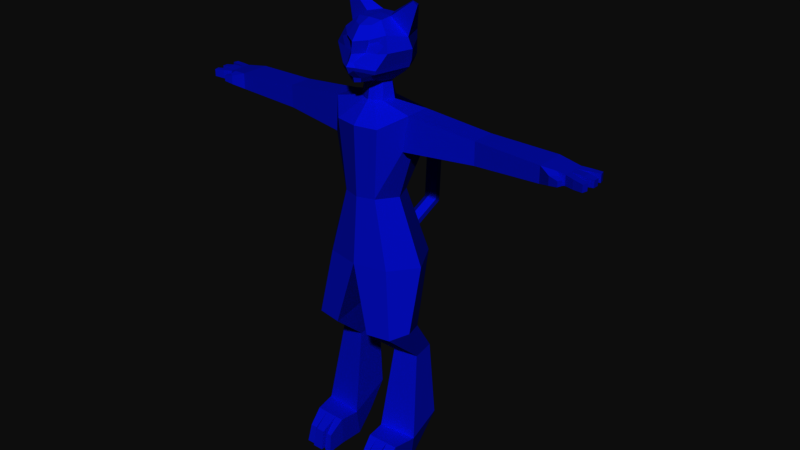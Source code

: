# Source: crystal.mat.bones.blend  (saved by Blender 2.79.0; exported with 4.5.12 LTS)
import bpy
from mathutils import Matrix  # noqa: F401  (used for matrix-valued properties, if any)

bpy.ops.wm.read_factory_settings(use_empty=True)
scene = bpy.context.scene
scene.name = 'Scene'

# ---- collections
col_collection_1 = bpy.data.collections.new('Collection 1'); scene.collection.children.link(col_collection_1)

# ---- materials (node trees are filled in below, after node groups)
mat_glass = bpy.data.materials.new('glass')
mat_glass.alpha_threshold = 0.0
mat_glass.use_transparent_shadow = False
mat_glass.diffuse_color = (0.01291, 0.05053, 0.8, 1.0)
mat_glass.roughness = 0.5
mat_glass.specular_intensity = 1.0

# ---- material node trees

# ---- world
world_world = bpy.data.worlds.new('World'); scene.world = world_world
world_world.color = (0.05088, 0.05088, 0.05088)
world_world.use_sun_shadow = False
world_world.sun_shadow_jitter_overblur = 0.0
world_world.cycles.sampling_method = 'MANUAL'

# ---- meshes
me_cube_002 = bpy.data.meshes.new('Cube.002')
me_cube_002.from_pydata([(0.4779, 0.176, 4.252), (0.4836, 0.1569, 3.868), (0.4806, -0.1198, 4.252), (0.4519, -0.1748, 3.868), (1.248, 0.2376, 4.158), (1.248, 0.2379, 3.894), (1.248, -0.03419, 4.157), (1.248, -0.03395, 3.893), (2.011, 0.3001, 4.122), (2.011, 0.3002, 3.932), (2.011, -0.04165, 4.121), (2.011, -0.04147, 3.931), (2.268, 0.2711, 4.087), (2.268, 0.2712, 3.971), (2.268, -0.00152, 4.086), (2.268, -0.001413, 3.971), (2.191, -0.01341, 3.951), (2.184, -0.01459, 4.105), (2.15, -0.1054, 4.078), (2.15, -0.1053, 3.975), (2.219, -0.05203, 3.975), (2.215, -0.05493, 4.08), (2.268, 0.08769, 3.971), (2.268, 0.08829, 4.086), (2.268, 0.1813, 4.086), (2.268, 0.1807, 3.971), (2.37, -0.03455, 4.08), (2.37, -0.03446, 3.977), (2.392, 0.04157, 3.978), (2.392, 0.04208, 4.08), (2.412, 0.09066, 3.975), (2.412, 0.09123, 4.083), (2.412, 0.1783, 4.083), (2.412, 0.1778, 3.975), (2.388, 0.3006, 4.078), (2.388, 0.3007, 3.98), (2.402, 0.2258, 4.078), (2.402, 0.2253, 3.98), (2.257, -0.1205, 4.058), (2.257, -0.1205, 3.995), (2.275, -0.07083, 3.996), (2.274, -0.0735, 4.059), (2.488, -0.05887, 4.072), (2.488, -0.05879, 3.986), (2.506, 0.005046, 3.986), (2.506, 0.005474, 4.072), (2.52, 0.09559, 3.988), (2.52, 0.09601, 4.069), (2.523, 0.1609, 4.069), (2.522, 0.1605, 3.989), (2.49, 0.3067, 4.076), (2.49, 0.3068, 3.982), (2.504, 0.2465, 4.076), (2.504, 0.2461, 3.982), (0.2639, 0.117, 3.311), (0.1989, -0.3276, 3.311), (0.2615, 0.2355, 4.117), (0.2624, -0.3563, 4.117), (0.06469, -0.1656, 4.337), (0.104, 0.132, 4.337), (0.05118, -0.1238, 4.533), (0.08055, 0.08899, 4.533), (0.06189, -0.3569, 4.578), (0.1672, 0.1769, 4.581), (0.1044, -0.2291, 5.145), (0.07386, 0.1493, 5.195), (0.4173, 0.3188, 2.534), (0.3865, -0.3748, 2.534), (0.5798, -0.0735, 1.8), (0.5031, -0.4673, 1.75), (0.2153, -0.01846, 1.82), (0.2153, -0.5053, 1.737), (0.5019, 0.2544, 1.357), (0.5462, -0.03606, 1.357), (0.2931, 0.2953, 1.357), (0.2489, -0.07631, 1.357), (0.6479, 0.175, 0.5349), (0.6464, -0.2049, 0.3582), (0.1898, 0.2278, 0.5667), (0.189, -0.2511, 0.3583), (0.5798, 0.02996, 0.2214), (0.5798, -0.1734, 0.006165), (0.2153, 0.02996, 0.2214), (0.2153, -0.1734, 0.006165), (0.5941, -0.4678, 0.3575), (0.2177, -0.4789, 0.3627), (0.09466, -0.3177, 4.879), (0.2277, 0.3255, 4.903), (0.1429, -0.3238, 5.022), (0.2625, 0.2845, 5.019), (0.07855, -0.4493, 4.753), (0.2346, 0.3142, 4.753), (0.1426, -0.1196, 4.337), (0.1231, -0.08679, 4.533), (0.1454, -0.2628, 4.603), (0.1435, -0.1362, 5.181), (0.3291, -0.2603, 4.903), (0.2662, -0.2052, 5.063), (0.2201, -0.3138, 4.715), (0.07111, -0.3641, 4.624), (0.2053, 0.2295, 4.623), (0.164, -0.3282, 4.652), (0.206, -0.3116, 4.673), (0.05079, -0.4583, 4.72), (0.2199, 0.2752, 4.674), (0.192, 0.015, 4.337), (0.1602, 0.01035, 4.533), (0.2737, 0.0002276, 4.616), (0.1566, -0.005718, 5.195), (0.4178, 0.02123, 4.903), (0.3677, 0.01306, 5.019), (0.4028, 0.02602, 4.788), (0.3294, 0.01144, 4.659), (0.3737, 0.02085, 4.71), (0.3771, 0.07026, 5.379), (0.4134, 0.1152, 5.338), (0.4026, 0.04253, 5.379), (0.4521, 0.04832, 5.338), (0.03691, -0.4374, 4.796), (0.1258, -0.3079, 4.975), (0.2095, -0.2856, 4.881), (0.1958, -0.2477, 4.998), (0.2723, -0.2459, 4.967), (0.6209, -0.06699, 2.534), (0.4678, -0.008521, 3.868), (0.3564, -0.106, 3.311), (0.6088, -0.2447, 1.778), (0.6464, -0.2049, 0.3582), (0.5798, -0.1734, 0.006165), (0.5963, -0.4533, 0.007896), (0.2308, -0.4541, 0.007901), (0.3249, -0.4013, 0.0079), (0.324, -0.4758, 0.3613), (0.4661, -0.4716, 0.3593), (0.4569, -0.4536, 0.007898), (0.3249, -0.4539, 0.0079), (0.324, -0.4758, 0.3613), (0.246, -0.6471, 0.2159), (0.2261, -0.6876, 0.007901), (0.312, -0.6873, 0.007899), (0.3084, -0.6447, 0.2148), (0.3373, -0.7163, 0.0079), (0.3416, -0.6728, 0.2407), (0.4457, -0.6697, 0.2393), (0.4694, -0.716, 0.007898), (0.5683, -0.6392, 0.2172), (0.5837, -0.689, 0.007896), (0.4825, -0.6417, 0.2183), (0.4795, -0.6892, 0.007898), (0.0918, 0.3991, 2.631), (0.09298, 0.4188, 2.569), (0.5683, -0.6392, 0.2172), (0.5837, -0.689, 0.007896), (0.4825, -0.6417, 0.2183), (0.4795, -0.6892, 0.007898), (0.08192, 0.3991, 2.631), (0.0831, 0.4188, 2.569), (0.07989, 0.8709, 2.837), (0.08495, 0.9234, 2.799), (0.07989, 0.8971, 3.334), (0.08495, 0.9496, 3.296), (0.07989, 1.243, 3.565), (0.08495, 1.284, 3.515), (0.05404, 1.325, 3.595), (0.0561, 1.342, 3.575), (-0.4779, 0.176, 4.252), (-0.4836, 0.1569, 3.868), (-0.4806, -0.1198, 4.252), (-0.4519, -0.1748, 3.868), (-1.248, 0.2376, 4.158), (-1.248, 0.2379, 3.894), (-1.248, -0.03419, 4.157), (-1.248, -0.03395, 3.893), (-2.011, 0.3001, 4.122), (-2.011, 0.3002, 3.932), (-2.011, -0.04165, 4.121), (-2.011, -0.04147, 3.931), (-2.268, 0.2711, 4.087), (-2.268, 0.2712, 3.971), (-2.268, -0.00152, 4.086), (-2.268, -0.001413, 3.971), (-2.191, -0.01341, 3.951), (-2.184, -0.01459, 4.105), (-2.15, -0.1054, 4.078), (-2.15, -0.1053, 3.975), (-2.219, -0.05203, 3.975), (-2.215, -0.05493, 4.08), (-2.268, 0.08769, 3.971), (-2.268, 0.08829, 4.086), (-2.268, 0.1813, 4.086), (-2.268, 0.1807, 3.971), (-2.37, -0.03455, 4.08), (-2.37, -0.03446, 3.977), (-2.392, 0.04157, 3.978), (-2.392, 0.04208, 4.08), (-2.412, 0.09066, 3.975), (-2.412, 0.09123, 4.083), (-2.412, 0.1783, 4.083), (-2.412, 0.1778, 3.975), (-2.388, 0.3006, 4.078), (-2.388, 0.3007, 3.98), (-2.402, 0.2258, 4.078), (-2.402, 0.2253, 3.98), (-2.257, -0.1205, 4.058), (-2.257, -0.1205, 3.995), (-2.275, -0.07083, 3.996), (-2.274, -0.0735, 4.059), (-2.488, -0.05887, 4.072), (-2.488, -0.05879, 3.986), (-2.506, 0.005046, 3.986), (-2.506, 0.005474, 4.072), (-2.52, 0.09559, 3.988), (-2.52, 0.09601, 4.069), (-2.523, 0.1609, 4.069), (-2.522, 0.1605, 3.989), (-2.49, 0.3067, 4.076), (-2.49, 0.3068, 3.982), (-2.504, 0.2465, 4.076), (-2.504, 0.2461, 3.982), (-0.2639, 0.117, 3.311), (-0.1989, -0.3276, 3.311), (-1.96e-07, -0.1876, 4.337), (-1.976e-07, 0.198, 4.337), (-0.2615, 0.2355, 4.117), (-0.2624, -0.3563, 4.117), (-0.06469, -0.1656, 4.337), (-0.104, 0.132, 4.337), (-1.927e-07, 0.209, 3.311), (-1.903e-07, -0.3911, 3.311), (-1.97e-07, 0.3154, 4.117), (-1.941e-07, -0.4101, 4.117), (-1.971e-07, -0.1464, 4.533), (-1.983e-07, 0.1353, 4.533), (-0.05118, -0.1238, 4.533), (-0.08055, 0.08899, 4.533), (-1.964e-07, -0.3913, 4.572), (-1.988e-07, 0.2158, 4.581), (-0.06189, -0.3569, 4.578), (-0.1672, 0.1769, 4.581), (-1.994e-07, -0.2984, 5.14), (-2.015e-07, 0.1493, 5.195), (-0.1044, -0.2291, 5.145), (-0.07386, 0.1493, 5.195), (-0.4173, 0.3188, 2.534), (-0.3865, -0.3748, 2.534), (-1.9e-07, 0.4623, 2.534), (-1.864e-07, -0.456, 2.535), (-0.5798, -0.0735, 1.8), (-0.5031, -0.4673, 1.75), (-0.2153, -0.01846, 1.82), (-0.2153, -0.5053, 1.737), (-0.5019, 0.2544, 1.357), (-0.5462, -0.03606, 1.357), (-0.2931, 0.2953, 1.357), (-0.2489, -0.07631, 1.357), (-0.6479, 0.175, 0.5349), (-0.6464, -0.2049, 0.3582), (-0.1898, 0.2278, 0.5667), (-0.189, -0.2511, 0.3583), (-0.5798, 0.02996, 0.2214), (-0.5798, -0.1734, 0.006165), (-0.2153, 0.02996, 0.2214), (-0.2153, -0.1734, 0.006165), (-0.5941, -0.4678, 0.3575), (-0.2177, -0.4789, 0.3627), (-0.09467, -0.3177, 4.879), (-2.009e-07, 0.3644, 4.903), (-0.2277, 0.3255, 4.903), (-1.977e-07, -0.4281, 4.877), (-2.015e-07, 0.3234, 5.063), (-0.1429, -0.3238, 5.022), (-0.2625, 0.2845, 5.019), (-1.983e-07, -0.4125, 5.001), (-0.07855, -0.4493, 4.753), (-0.2346, 0.3142, 4.753), (-1.968e-07, -0.5062, 4.763), (-2.002e-07, 0.3531, 4.753), (-2.003e-07, -0.1542, 5.195), (-0.1426, -0.1196, 4.337), (-0.1231, -0.08679, 4.533), (-0.1454, -0.2628, 4.603), (-0.1436, -0.1362, 5.181), (-0.3291, -0.2603, 4.903), (-0.2662, -0.2052, 5.063), (-0.2201, -0.3138, 4.715), (-0.07111, -0.3641, 4.624), (-0.2053, 0.2295, 4.623), (-1.966e-07, -0.4048, 4.63), (-1.992e-07, 0.2554, 4.623), (-0.164, -0.3282, 4.652), (-1.995e-07, 0.2905, 4.674), (-0.206, -0.3116, 4.673), (-0.05079, -0.4583, 4.72), (-0.2199, 0.2752, 4.674), (-1.966e-07, -0.4714, 4.685), (-2.01e-07, 0.03131, 5.195), (-0.192, 0.015, 4.337), (-0.1602, 0.01035, 4.533), (-0.2737, 0.0002276, 4.616), (-0.1566, -0.005718, 5.195), (-0.4178, 0.02123, 4.903), (-0.3677, 0.01306, 5.019), (-0.4028, 0.02602, 4.788), (-0.3294, 0.01144, 4.659), (-0.3737, 0.02085, 4.71), (-0.3771, 0.07026, 5.379), (-0.4134, 0.1152, 5.338), (-0.4026, 0.04253, 5.379), (-0.4521, 0.04832, 5.338), (-0.03691, -0.4374, 4.796), (-1.972e-07, -0.4669, 4.808), (-0.1259, -0.3079, 4.975), (-0.2095, -0.2856, 4.881), (-0.1958, -0.2477, 4.998), (-0.2723, -0.2459, 4.967), (-0.6209, -0.06699, 2.534), (-0.4678, -0.008521, 3.868), (-0.3564, -0.106, 3.311), (-0.6088, -0.2447, 1.778), (-0.6464, -0.2049, 0.3582), (-0.5798, -0.1734, 0.006165), (-0.5963, -0.4533, 0.007896), (-0.2308, -0.4541, 0.007901), (-0.3249, -0.4013, 0.0079), (-0.324, -0.4758, 0.3613), (-0.4661, -0.4716, 0.3593), (-0.4569, -0.4536, 0.007898), (-0.3249, -0.4539, 0.0079), (-0.324, -0.4758, 0.3613), (-0.246, -0.6471, 0.2159), (-0.2261, -0.6876, 0.007901), (-0.312, -0.6873, 0.007899), (-0.3084, -0.6447, 0.2148), (-0.3373, -0.7163, 0.0079), (-0.3416, -0.6728, 0.2407), (-0.4457, -0.6697, 0.2393), (-0.4694, -0.716, 0.007898), (-0.5683, -0.6392, 0.2172), (-0.5837, -0.689, 0.007896), (-0.4825, -0.6417, 0.2183), (-0.4795, -0.6892, 0.007898), (-1.905e-07, 0.4133, 2.684), (-0.0918, 0.3991, 2.631), (-0.09298, 0.4188, 2.569), (-1.9e-07, 0.4623, 2.534), (-0.5683, -0.6392, 0.2172), (-0.5837, -0.689, 0.007896), (-0.4825, -0.6417, 0.2183), (-0.4795, -0.6892, 0.007898), (-1.905e-07, 0.4133, 2.684), (-0.08192, 0.3991, 2.631), (-0.0831, 0.4188, 2.569), (-1.933e-07, 0.9837, 2.794), (-1.932e-07, 0.8554, 2.885), (-0.07989, 0.8709, 2.837), (-0.08495, 0.9234, 2.799), (-1.958e-07, 1.01, 3.291), (-1.957e-07, 0.8816, 3.382), (-0.07989, 0.8971, 3.334), (-0.08495, 0.9496, 3.296), (-1.981e-07, 1.341, 3.494), (-1.982e-07, 1.24, 3.615), (-0.07989, 1.243, 3.565), (-0.08495, 1.284, 3.515), (-1.985e-07, 1.366, 3.568), (-1.986e-07, 1.323, 3.616), (-0.05405, 1.325, 3.595), (-0.0561, 1.342, 3.575)], [], [(7, 5, 9, 11), (0, 2, 6, 4), (3, 1, 5, 7), (4, 6, 10, 8), (8, 10, 17, 14, 23, 24, 12), (11, 9, 13, 25, 22, 15, 16), (12, 24, 36, 34), (6, 7, 11, 10), (17, 10, 18, 21), (2, 3, 7, 6), (9, 8, 12, 13), (5, 4, 8, 9), (1, 0, 4, 5), (21, 18, 38, 41), (17, 16, 15, 14), (16, 17, 21, 20), (10, 11, 19, 18), (11, 16, 20, 19), (28, 29, 45, 44), (23, 14, 26, 29), (24, 23, 31, 32), (14, 15, 27, 26), (15, 22, 28, 27), (22, 23, 29, 28), (35, 34, 50, 51), (23, 22, 30, 31), (22, 25, 33, 30), (25, 24, 32, 33), (32, 31, 47, 48), (25, 13, 35, 37), (13, 12, 34, 35), (24, 25, 37, 36), (38, 39, 40, 41), (20, 21, 41, 40), (18, 19, 39, 38), (19, 20, 40, 39), (44, 45, 42, 43), (49, 48, 47, 46), (50, 52, 53, 51), (31, 30, 46, 47), (34, 36, 52, 50), (29, 26, 42, 45), (33, 32, 48, 49), (37, 35, 51, 53), (27, 28, 44, 43), (30, 33, 49, 46), (36, 37, 53, 52), (26, 27, 43, 42), (105, 59, 61, 106), (61, 232, 236, 63), (56, 229, 222, 59), (230, 57, 58, 221), (59, 222, 232, 61), (56, 54, 227, 229), (55, 57, 230, 228), (0, 56, 59, 105), (55, 228, 246, 67), (221, 58, 60, 231), (89, 269, 240, 65), (106, 61, 63, 107), (231, 60, 62, 235), (95, 277, 239, 64), (108, 110, 117, 116), (272, 88, 64, 239), (57, 55, 3, 2), (54, 56, 0, 1), (227, 54, 66, 245, 150, 149, 341), (67, 246, 71, 69), (246, 245, 70, 71), (245, 66, 68, 70), (75, 74, 78, 79), (71, 70, 74, 75), (70, 68, 72, 74), (69, 71, 75, 73), (77, 79, 85, 132, 133, 84), (74, 72, 76, 78), (73, 75, 79, 77), (80, 81, 83, 82), (76, 77, 81, 80), (79, 78, 82, 83), (78, 76, 80, 82), (81, 77, 84, 129), (79, 83, 130, 85), (83, 81, 129, 134, 131, 130), (275, 90, 118, 310), (111, 91, 87, 109), (91, 276, 266, 87), (268, 86, 119, 88, 272), (109, 87, 89, 110), (87, 266, 269, 89), (104, 290, 276, 91), (113, 104, 91, 111), (294, 103, 90, 275), (103, 102, 98, 90), (86, 120, 122, 121, 119), (90, 98, 96, 120, 86, 118), (72, 73, 77, 76), (66, 123, 126, 68), (68, 126, 69, 73, 72), (54, 125, 123, 66), (88, 97, 95, 64), (108, 295, 277, 95), (60, 93, 94, 62), (57, 2, 92, 58), (58, 92, 93, 60), (62, 94, 101, 99), (235, 62, 99, 287), (107, 63, 100, 112), (63, 236, 288, 100), (99, 101, 102, 103), (287, 99, 103, 294), (112, 100, 104, 113), (100, 288, 290, 104), (101, 112, 113, 102), (94, 107, 112, 101), (65, 240, 295, 108), (102, 113, 111, 98), (96, 109, 110, 97), (98, 111, 109, 96), (55, 125, 124, 3), (97, 110, 108, 95), (93, 106, 107, 94), (2, 0, 105, 92), (92, 105, 106, 93), (117, 115, 114, 116), (110, 89, 115, 117), (65, 108, 116, 114), (89, 65, 114, 115), (310, 118, 86, 268), (119, 121, 122, 120, 96, 97, 88), (124, 125, 54, 1), (123, 125, 55, 67), (126, 123, 67, 69), (130, 131, 135), (130, 135, 139, 138), (132, 131, 141, 142), (134, 129, 146, 148), (132, 85, 136), (131, 132, 136, 135), (137, 138, 139, 140), (136, 85, 137, 140), (135, 136, 140, 139), (85, 130, 138, 137), (142, 141, 144, 143), (134, 133, 143, 144), (133, 132, 142, 143), (131, 134, 144, 141), (149, 150, 156, 155), (84, 133, 147, 145), (129, 84, 145, 146), (133, 134, 148, 147), (156, 344, 352, 158), (145, 147, 153, 151), (148, 146, 152, 154), (150, 245, 344, 156), (146, 145, 151, 152), (341, 149, 155, 349), (147, 148, 154, 153), (153, 154, 152, 151), (157, 158, 160, 159), (349, 155, 157, 353), (155, 156, 158, 157), (160, 356, 360, 162), (158, 352, 356, 160), (353, 157, 159, 357), (161, 162, 164, 163), (357, 159, 161, 361), (159, 160, 162, 161), (365, 163, 164, 364), (162, 360, 364, 164), (361, 161, 163, 365), (172, 176, 174, 170), (165, 169, 171, 167), (168, 172, 170, 166), (169, 173, 175, 171), (173, 177, 189, 188, 179, 182, 175), (176, 181, 180, 187, 190, 178, 174), (177, 199, 201, 189), (171, 175, 176, 172), (182, 186, 183, 175), (167, 171, 172, 168), (174, 178, 177, 173), (170, 174, 173, 169), (166, 170, 169, 165), (186, 206, 203, 183), (182, 179, 180, 181), (181, 185, 186, 182), (175, 183, 184, 176), (176, 184, 185, 181), (193, 209, 210, 194), (188, 194, 191, 179), (189, 197, 196, 188), (179, 191, 192, 180), (180, 192, 193, 187), (187, 193, 194, 188), (200, 216, 215, 199), (188, 196, 195, 187), (187, 195, 198, 190), (190, 198, 197, 189), (197, 213, 212, 196), (190, 202, 200, 178), (178, 200, 199, 177), (189, 201, 202, 190), (203, 206, 205, 204), (185, 205, 206, 186), (183, 203, 204, 184), (184, 204, 205, 185), (209, 208, 207, 210), (214, 211, 212, 213), (215, 216, 218, 217), (196, 212, 211, 195), (199, 215, 217, 201), (194, 210, 207, 191), (198, 214, 213, 197), (202, 218, 216, 200), (192, 208, 209, 193), (195, 211, 214, 198), (201, 217, 218, 202), (191, 207, 208, 192), (296, 297, 234, 226), (234, 238, 236, 232), (223, 226, 222, 229), (230, 221, 225, 224), (226, 234, 232, 222), (223, 229, 227, 219), (220, 228, 230, 224), (165, 296, 226, 223), (220, 244, 246, 228), (221, 231, 233, 225), (271, 242, 240, 269), (297, 298, 238, 234), (231, 235, 237, 233), (281, 241, 239, 277), (299, 307, 308, 301), (272, 239, 241, 270), (224, 167, 168, 220), (219, 166, 165, 223), (227, 341, 342, 343, 245, 243, 219), (244, 248, 250, 246), (246, 250, 249, 245), (245, 249, 247, 243), (254, 258, 257, 253), (250, 254, 253, 249), (249, 253, 251, 247), (248, 252, 254, 250), (256, 263, 325, 324, 264, 258), (253, 257, 255, 251), (252, 256, 258, 254), (259, 261, 262, 260), (255, 259, 260, 256), (258, 262, 261, 257), (257, 261, 259, 255), (260, 321, 263, 256), (258, 264, 322, 262), (262, 322, 323, 326, 321, 260), (275, 310, 309, 273), (302, 300, 267, 274), (274, 267, 266, 276), (268, 272, 270, 311, 265), (300, 301, 271, 267), (267, 271, 269, 266), (293, 274, 276, 290), (304, 302, 274, 293), (294, 275, 273, 292), (292, 273, 284, 291), (265, 311, 313, 314, 312), (273, 309, 265, 312, 282, 284), (251, 255, 256, 252), (243, 247, 318, 315), (247, 251, 252, 248, 318), (219, 243, 315, 317), (270, 241, 281, 283), (299, 281, 277, 295), (233, 237, 280, 279), (224, 225, 278, 167), (225, 233, 279, 278), (237, 285, 289, 280), (235, 287, 285, 237), (298, 303, 286, 238), (238, 286, 288, 236), (285, 292, 291, 289), (287, 294, 292, 285), (303, 304, 293, 286), (286, 293, 290, 288), (289, 291, 304, 303), (280, 289, 303, 298), (242, 299, 295, 240), (291, 284, 302, 304), (282, 283, 301, 300), (284, 282, 300, 302), (220, 168, 316, 317), (283, 281, 299, 301), (279, 280, 298, 297), (167, 278, 296, 165), (278, 279, 297, 296), (308, 307, 305, 306), (301, 308, 306, 271), (242, 305, 307, 299), (271, 306, 305, 242), (310, 268, 265, 309), (311, 270, 283, 282, 312, 314, 313), (316, 166, 219, 317), (315, 244, 220, 317), (318, 248, 244, 315), (322, 327, 323), (322, 330, 331, 327), (324, 334, 333, 323), (326, 340, 338, 321), (324, 328, 264), (323, 327, 328, 324), (329, 332, 331, 330), (328, 332, 329, 264), (327, 331, 332, 328), (264, 329, 330, 322), (334, 335, 336, 333), (326, 336, 335, 325), (325, 335, 334, 324), (323, 333, 336, 326), (342, 350, 351, 343), (263, 337, 339, 325), (321, 338, 337, 263), (325, 339, 340, 326), (351, 355, 352, 344), (337, 345, 347, 339), (340, 348, 346, 338), (343, 351, 344, 245), (338, 346, 345, 337), (341, 349, 350, 342), (339, 347, 348, 340), (347, 345, 346, 348), (354, 358, 359, 355), (349, 353, 354, 350), (350, 354, 355, 351), (359, 363, 360, 356), (355, 359, 356, 352), (353, 357, 358, 354), (362, 366, 367, 363), (357, 361, 362, 358), (358, 362, 363, 359), (365, 364, 367, 366), (363, 367, 364, 360), (361, 365, 366, 362)])
me_cube_002.polygons.foreach_set('use_smooth', [True] * 342)
_k = set([(0, 1), (0, 2), (0, 4), (0, 56), (0, 105), (1, 5), (1, 54), (2, 3), (2, 6), (2, 57), (2, 92), (3, 7), (3, 55), (4, 5), (4, 6), (4, 8), (5, 7), (5, 9), (6, 7), (6, 10), (7, 11), (8, 9), (8, 10), (8, 12), (9, 11), (9, 13), (10, 11), (10, 17), (10, 18), (11, 16), (11, 19), (12, 13), (12, 24), (12, 34), (13, 25), (13, 35), (14, 15), (14, 17), (14, 23), (14, 26), (15, 16), (15, 22), (15, 27), (16, 17), (16, 20), (17, 21), (18, 19), (18, 21), (18, 38), (19, 20), (19, 39), (20, 21), (20, 40), (21, 41), (22, 23), (22, 25), (22, 28), (22, 30), (23, 24), (23, 29), (23, 31), (24, 25), (24, 32), (24, 36), (25, 33), (25, 37), (26, 27), (26, 29), (26, 42), (27, 28), (27, 43), (28, 29), (28, 44), (29, 45), (30, 31), (30, 33), (30, 46), (31, 32), (31, 47), (32, 33), (32, 48), (33, 49), (34, 35), (34, 36), (34, 50), (35, 37), (35, 51), (36, 37), (36, 52), (37, 53), (38, 39), (38, 41), (39, 40), (40, 41), (42, 43), (42, 45), (43, 44), (44, 45), (46, 47), (46, 49), (47, 48), (48, 49), (50, 51), (50, 52), (51, 53), (52, 53), (54, 56), (54, 66), (54, 125), (54, 227), (55, 57), (55, 67), (55, 125), (55, 228), (56, 59), (56, 229), (57, 58), (57, 230), (58, 60), (58, 92), (58, 221), (59, 61), (59, 105), (59, 222), (60, 62), (60, 93), (60, 231), (61, 63), (61, 106), (61, 232), (62, 94), (62, 99), (62, 235), (63, 100), (63, 107), (63, 236), (64, 88), (64, 95), (64, 239), (65, 89), (65, 108), (65, 114), (65, 240), (66, 68), (66, 123), (66, 245), (67, 69), (67, 123), (67, 246), (68, 70), (68, 72), (68, 126), (69, 71), (69, 73), (69, 126), (70, 71), (70, 74), (70, 245), (71, 75), (71, 246), (72, 73), (72, 74), (72, 76), (73, 75), (73, 77), (74, 75), (74, 78), (75, 79), (76, 77), (76, 78), (76, 80), (77, 79), (77, 81), (77, 84), (78, 79), (78, 82), (79, 83), (79, 85), (80, 81), (80, 82), (81, 83), (81, 129), (82, 83), (83, 130), (84, 129), (84, 133), (84, 145), (85, 130), (85, 136), (85, 137), (86, 118), (86, 119), (86, 120), (86, 268), (87, 89), (87, 91), (87, 109), (87, 266), (88, 97), (88, 119), (88, 272), (89, 110), (89, 115), (89, 269), (90, 98), (90, 103), (90, 118), (90, 275), (91, 104), (91, 111), (91, 276), (92, 93), (92, 105), (93, 94), (93, 106), (94, 101), (94, 107), (95, 97), (95, 108), (95, 277), (96, 97), (96, 98), (96, 109), (96, 120), (97, 110), (98, 102), (98, 111), (99, 101), (99, 103), (99, 287), (100, 104), (100, 112), (100, 288), (101, 102), (101, 112), (102, 103), (102, 113), (103, 294), (104, 113), (104, 290), (105, 106), (106, 107), (107, 112), (108, 110), (108, 116), (108, 295), (109, 110), (109, 111), (110, 117), (111, 113), (112, 113), (114, 115), (114, 116), (115, 117), (116, 117), (118, 310), (119, 121), (120, 122), (121, 122), (123, 125), (123, 126), (124, 125), (129, 146), (130, 138), (131, 132), (131, 135), (131, 141), (132, 133), (132, 136), (132, 142), (133, 134), (133, 143), (133, 147), (134, 144), (134, 148), (135, 136), (135, 139), (136, 140), (137, 138), (137, 140), (138, 139), (139, 140), (141, 142), (141, 144), (142, 143), (143, 144), (145, 146), (145, 147), (146, 148), (147, 148), (149, 150), (149, 155), (149, 341), (150, 156), (150, 245), (151, 152), (151, 153), (152, 154), (153, 154), (155, 156), (155, 157), (155, 349), (156, 158), (156, 344), (157, 158), (157, 159), (157, 353), (158, 160), (158, 352), (159, 160), (159, 161), (159, 357), (160, 162), (160, 356), (161, 162), (161, 163), (161, 361), (162, 164), (162, 360), (163, 164), (163, 365), (164, 364), (165, 166), (165, 167), (165, 169), (165, 223), (165, 296), (166, 170), (166, 219), (167, 168), (167, 171), (167, 224), (167, 278), (168, 172), (168, 220), (169, 170), (169, 171), (169, 173), (170, 172), (170, 174), (171, 172), (171, 175), (172, 176), (173, 174), (173, 175), (173, 177), (174, 176), (174, 178), (175, 176), (175, 182), (175, 183), (176, 181), (176, 184), (177, 178), (177, 189), (177, 199), (178, 190), (178, 200), (179, 180), (179, 182), (179, 188), (179, 191), (180, 181), (180, 187), (180, 192), (181, 182), (181, 185), (182, 186), (183, 184), (183, 186), (183, 203), (184, 185), (184, 204), (185, 186), (185, 205), (186, 206), (187, 188), (187, 190), (187, 193), (187, 195), (188, 189), (188, 194), (188, 196), (189, 190), (189, 197), (189, 201), (190, 198), (190, 202), (191, 192), (191, 194), (191, 207), (192, 193), (192, 208), (193, 194), (193, 209), (194, 210), (195, 196), (195, 198), (195, 211), (196, 197), (196, 212), (197, 198), (197, 213), (198, 214), (199, 200), (199, 201), (199, 215), (200, 202), (200, 216), (201, 202), (201, 217), (202, 218), (203, 204), (203, 206), (204, 205), (205, 206), (207, 208), (207, 210), (208, 209), (209, 210), (211, 212), (211, 214), (212, 213), (213, 214), (215, 216), (215, 217), (216, 218), (217, 218), (219, 223), (219, 227), (219, 243), (219, 317), (220, 224), (220, 228), (220, 244), (220, 317), (221, 225), (221, 230), (221, 231), (222, 226), (222, 229), (222, 232), (223, 226), (223, 229), (224, 225), (224, 230), (225, 233), (225, 278), (226, 234), (226, 296), (227, 229), (227, 341), (228, 230), (228, 246), (231, 233), (231, 235), (232, 234), (232, 236), (233, 237), (233, 279), (234, 238), (234, 297), (235, 237), (235, 287), (236, 238), (236, 288), (237, 280), (237, 285), (238, 286), (238, 298), (239, 241), (239, 272), (239, 277), (240, 242), (240, 269), (241, 270), (241, 281), (242, 271), (242, 299), (242, 305), (243, 245), (243, 247), (243, 315), (244, 246), (244, 248), (244, 315), (245, 246), (245, 249), (245, 343), (246, 250), (247, 249), (247, 251), (247, 318), (248, 250), (248, 252), (248, 318), (249, 250), (249, 253), (250, 254), (251, 252), (251, 253), (251, 255), (252, 254), (252, 256), (253, 254), (253, 257), (254, 258), (255, 256), (255, 257), (255, 259), (256, 258), (256, 260), (256, 263), (257, 258), (257, 261), (258, 262), (258, 264), (259, 260), (259, 261), (260, 262), (260, 321), (261, 262), (262, 322), (263, 321), (263, 325), (263, 337), (264, 322), (264, 328), (264, 329), (265, 268), (265, 309), (265, 311), (265, 312), (266, 267), (266, 269), (266, 276), (267, 271), (267, 274), (267, 300), (268, 272), (268, 310), (269, 271), (270, 272), (270, 283), (270, 311), (271, 301), (271, 306), (273, 275), (273, 284), (273, 292), (273, 309), (274, 276), (274, 293), (274, 302), (275, 294), (275, 310), (276, 290), (277, 281), (277, 295), (278, 279), (278, 296), (279, 280), (279, 297), (280, 289), (280, 298), (281, 283), (281, 299), (282, 283), (282, 284), (282, 300), (282, 312), (283, 301), (284, 291), (284, 302), (285, 287), (285, 289), (285, 292), (286, 288), (286, 293), (286, 303), (287, 294), (288, 290), (289, 291), (289, 303), (290, 293), (291, 292), (291, 304), (292, 294), (293, 304), (295, 299), (296, 297), (297, 298), (298, 303), (299, 301), (299, 307), (300, 301), (300, 302), (301, 308), (302, 304), (303, 304), (305, 306), (305, 307), (306, 308), (307, 308), (309, 310), (311, 313), (312, 314), (313, 314), (315, 317), (315, 318), (316, 317), (321, 338), (322, 330), (323, 324), (323, 327), (323, 333), (324, 325), (324, 328), (324, 334), (325, 326), (325, 335), (325, 339), (326, 336), (326, 340), (327, 328), (327, 331), (328, 332), (329, 330), (329, 332), (330, 331), (331, 332), (333, 334), (333, 336), (334, 335), (335, 336), (337, 338), (337, 339), (338, 340), (339, 340), (341, 342), (342, 343), (342, 350), (343, 351), (344, 351), (344, 352), (345, 346), (345, 347), (346, 348), (347, 348), (349, 350), (349, 353), (350, 351), (350, 354), (351, 355), (352, 355), (352, 356), (353, 354), (353, 357), (354, 355), (354, 358), (355, 359), (356, 359), (356, 360), (357, 358), (357, 361), (358, 359), (358, 362), (359, 363), (360, 363), (360, 364), (361, 362), (361, 365), (362, 363), (362, 366), (363, 367), (364, 365), (364, 367), (365, 366), (366, 367)])
me_cube_002.attributes.new('sharp_edge', 'BOOLEAN', 'EDGE').data.foreach_set('value', [ (min(e.vertices), max(e.vertices)) in _k for e in me_cube_002.edges])
me_cube_002.materials.append(mat_glass)
me_cube_002.use_remesh_preserve_volume = False
me_cube_002.use_remesh_preserve_attributes = False
me_cube_002.use_mirror_vertex_groups = False
me_cube_002.update()
me_cube_002.normals_split_custom_set([tuple(v) for v in zip(*[iter([0.04943, 0.0009299, -0.9988, 0.04943, 0.0009299, -0.9988, 0.04943, 0.0009299, -0.9988, 0.04943, 0.0009299, -0.9988, 0.1218, 0.0001264, 0.9926, 0.1218, 0.0001264, 0.9926, 0.1218, 0.0001264, 0.9926, 0.1218, 0.0001264, 0.9926, 0.03237, -0.001279, -0.9995, 0.03237, -0.001279, -0.9995, 0.03237, -0.001279, -0.9995, 0.03237, -0.001279, -0.9995, 0.0471, -0.0009293, 0.9989, 0.0471, -0.0009293, 0.9989, 0.0471, -0.0009293, 0.9989, 0.0471, -0.0009293, 0.9989, 0.1333, 0.01069, 0.991, 0.1333, 0.01069, 0.991, 0.1333, 0.01069, 0.991, 0.1333, 0.01069, 0.991, 0.1333, 0.01069, 0.991, 0.1333, 0.01069, 0.991, 0.1333, 0.01069, 0.991, 0.1512, 0.01409, -0.9884, 0.1512, 0.01409, -0.9884, 0.1512, 0.01409, -0.9884, 0.1512, 0.01409, -0.9884, 0.1512, 0.01409, -0.9884, 0.1512, 0.01409, -0.9884, 0.1512, 0.01409, -0.9884, 0.06724, 0.004911, 0.9977, 0.06724, 0.004911, 0.9977, 0.06724, 0.004911, 0.9977, 0.06724, 0.004911, 0.9977, -0.009807, -1.0, -0.0009304, -0.009807, -1.0, -0.0009304, -0.009807, -1.0, -0.0009304, -0.009807, -1.0, -0.0009304, 0.1669, -0.3349, 0.9274, 0.1669, -0.3349, 0.9274, 0.1669, -0.3349, 0.9274, 0.1669, -0.3349, 0.9274, 0.1463, -0.9862, 0.07705, 0.1463, -0.9862, 0.07705, 0.1463, -0.9862, 0.07705, 0.1463, -0.9862, 0.07705, 0.1122, 0.9937, 0.0009246, 0.1122, 0.9937, 0.0009246, 0.1122, 0.9937, 0.0009246, 0.1122, 0.9937, 0.0009246, -0.08148, 0.9967, 0.0009273, -0.08148, 0.9967, 0.0009273, -0.08148, 0.9967, 0.0009273, -0.08148, 0.9967, 0.0009273, -0.09384, 0.9951, -0.02985, -0.09384, 0.9951, -0.02985, -0.09384, 0.9951, -0.02985, -0.09384, 0.9951, -0.02985, 0.1969, -0.1901, 0.9618, 0.1969, -0.1901, 0.9618, 0.1969, -0.1901, 0.9618, 0.1969, -0.1901, 0.9618, 0.1542, -0.988, -0.0009261, 0.1542, -0.988, -0.0009261, 0.1542, -0.988, -0.0009261, 0.1542, -0.988, -0.0009261, 0.8025, 0.5953, 0.04141, 0.8025, 0.5953, 0.04141, 0.8025, 0.5953, 0.04141, 0.8025, 0.5953, 0.04141, -0.418, -0.9084, -0.0008443, -0.418, -0.9084, -0.0008443, -0.418, -0.9084, -0.0008443, -0.418, -0.9084, -0.0008443, 0.1819, -0.3212, -0.9294, 0.1819, -0.3212, -0.9294, 0.1819, -0.3212, -0.9294, 0.1819, -0.3212, -0.9294, 0.3038, 0.9527, -0.005264, 0.3038, 0.9527, -0.005264, 0.3038, 0.9527, -0.005264, 0.3038, 0.9527, -0.005264, 0.0542, -0.008145, 0.9985, 0.0542, -0.008145, 0.9985, 0.0542, -0.008145, 0.9985, 0.0542, -0.008145, 0.9985, 0.0254, -0.0009287, 0.9997, 0.0254, -0.0009287, 0.9997, 0.0254, -0.0009287, 0.9997, 0.0254, -0.0009287, 0.9997, -0.3087, -0.9512, -0.000884, -0.3087, -0.9512, -0.000884, -0.3087, -0.9512, -0.000884, -0.3087, -0.9512, -0.000884, 0.05473, -0.006351, -0.9985, 0.05473, -0.006351, -0.9985, 0.05473, -0.006351, -0.9985, 0.05473, -0.006351, -0.9985, 0.3492, 0.937, -0.005068, 0.3492, 0.937, -0.005068, 0.3492, 0.937, -0.005068, 0.3492, 0.937, -0.005068, -0.05891, 0.9983, 0.000855, -0.05891, 0.9983, 0.000855, -0.05891, 0.9983, 0.000855, -0.05891, 0.9983, 0.000855, 0.02049, -0.9998, 0.005224, 0.02049, -0.9998, 0.005224, 0.02049, -0.9998, 0.005224, 0.02049, -0.9998, 0.005224, 0.02539, 0.0009312, -0.9997, 0.02539, 0.0009312, -0.9997, 0.02539, 0.0009312, -0.9997, 0.02539, 0.0009312, -0.9997, 0.0205, 0.9998, -0.005224, 0.0205, 0.9998, -0.005224, 0.0205, 0.9998, -0.005224, 0.0205, 0.9998, -0.005224, 0.1246, -0.002974, 0.9922, 0.1246, -0.002974, 0.9922, 0.1246, -0.002974, 0.9922, 0.1246, -0.002974, 0.9922, 0.06671, 0.006719, -0.9977, 0.06671, 0.006719, -0.9977, 0.06671, 0.006719, -0.9977, 0.06671, 0.006719, -0.9977, -0.2385, 0.9711, 0.0009034, -0.2385, 0.9711, 0.0009034, -0.2385, 0.9711, 0.0009034, -0.2385, 0.9711, 0.0009034, 0.3146, -0.9492, 0.005079, 0.3146, -0.9492, 0.005079, 0.3146, -0.9492, 0.005079, 0.3146, -0.9492, 0.005079, 0.94, -0.3413, -0.0003186, 0.94, -0.3413, -0.0003186, 0.94, -0.3413, -0.0003186, 0.94, -0.3413, -0.0003186, 0.3059, 0.9512, 0.03997, 0.3059, 0.9512, 0.03997, 0.3059, 0.9512, 0.03997, 0.3059, 0.9512, 0.03997, -0.1395, -0.9902, -0.0009209, -0.1395, -0.9902, -0.0009209, -0.1395, -0.9902, -0.0009209, -0.1395, -0.9902, -0.0009209, 0.2064, -0.1617, -0.965, 0.2064, -0.1617, -0.965, 0.2064, -0.1617, -0.965, 0.2064, -0.1617, -0.965, 0.9607, -0.2777, -0.0002607, 0.9607, -0.2777, -0.0002607, 0.9607, -0.2777, -0.0002607, 0.9607, -0.2777, -0.0002607, 0.9993, -0.03852, -3.862e-05, 0.9993, -0.03852, -3.862e-05, 0.9993, -0.03852, -3.862e-05, 0.9993, -0.03852, -3.862e-05, 0.975, 0.2223, 0.0001732, 0.975, 0.2223, 0.0001732, 0.975, 0.2223, 0.0001732, 0.975, 0.2223, 0.0001732, 0.04493, -0.999, 0.005214, 0.04493, -0.999, 0.005214, 0.04493, -0.999, 0.005214, 0.04493, -0.999, 0.005214, 0.01845, 0.002816, 0.9998, 0.01845, 0.002816, 0.9998, 0.01845, 0.002816, 0.9998, 0.01845, 0.002816, 0.9998, 0.06512, -0.01975, 0.9977, 0.06512, -0.01975, 0.9977, 0.06512, -0.01975, 0.9977, 0.06512, -0.01975, 0.9977, 0.1551, 0.9879, -0.005174, 0.1551, 0.9879, -0.005174, 0.1551, 0.9879, -0.005174, 0.1551, 0.9879, -0.005174, 0.01799, 0.004743, -0.9998, 0.01799, 0.004743, -0.9998, 0.01799, 0.004743, -0.9998, 0.01799, 0.004743, -0.9998, 0.06567, -0.01805, -0.9977, 0.06567, -0.01805, -0.9977, 0.06567, -0.01805, -0.9977, 0.06567, -0.01805, -0.9977, 0.1246, -0.00113, -0.9922, 0.1246, -0.00113, -0.9922, 0.1246, -0.00113, -0.9922, 0.1246, -0.00113, -0.9922, 0.1988, -0.98, 0.004845, 0.1988, -0.98, 0.004845, 0.1988, -0.98, 0.004845, 0.1988, -0.98, 0.004845, -0.2016, -0.9795, -0.0009105, -0.2016, -0.9795, -0.0009105, -0.2016, -0.9795, -0.0009105, -0.2016, -0.9795, -0.0009105, 0.7464, 0.6399, 0.1829, 0.7464, 0.6399, 0.1829, 0.7464, 0.6399, 0.1829, 0.7464, 0.6399, 0.1829, 0.1466, 0.4264, -0.8926, 0.1466, 0.4264, -0.8926, 0.1466, 0.4264, -0.8926, 0.1466, 0.4264, -0.8926, 0.3181, 0.7968, 0.5138, 0.3181, 0.7968, 0.5138, 0.3181, 0.7968, 0.5138, 0.3181, 0.7968, 0.5138, 0.1584, -0.6833, 0.7127, 0.1584, -0.6833, 0.7127, 0.1584, -0.6833, 0.7127, 0.1584, -0.6833, 0.7127, 0.5029, 0.8265, 0.2528, 0.5029, 0.8265, 0.2528, 0.5029, 0.8265, 0.2528, 0.5029, 0.8265, 0.2528, 0.3083, 0.9423, -0.1309, 0.3083, 0.9423, -0.1309, 0.3083, 0.9423, -0.1309, 0.3083, 0.9423, -0.1309, 0.2463, -0.9684, -0.03833, 0.2463, -0.9684, -0.03833, 0.2463, -0.9684, -0.03833, 0.2463, -0.9684, -0.03833, 0.08312, 0.6907, 0.7183, 0.08312, 0.6907, 0.7183, 0.08312, 0.6907, 0.7183, 0.08312, 0.6907, 0.7183, 0.2391, -0.966, 0.09867, 0.2391, -0.966, 0.09867, 0.2391, -0.966, 0.09867, 0.2391, -0.966, 0.09867, 0.3518, -0.9133, 0.2052, 0.3518, -0.9133, 0.2052, 0.3518, -0.9133, 0.2052, 0.3518, -0.9133, 0.2052, 0.1717, 0.6397, 0.7492, 0.1717, 0.6397, 0.7492, 0.1717, 0.6397, 0.7492, 0.1717, 0.6397, 0.7492, 0.4688, 0.2232, -0.8546, 0.4688, 0.2232, -0.8546, 0.4688, 0.2232, -0.8546, 0.4688, 0.2232, -0.8546, 0.1356, -0.1678, -0.9764, 0.1356, -0.1678, -0.9764, 0.1356, -0.1678, -0.9764, 0.1356, -0.1678, -0.9764, 0.1663, -0.3741, 0.9124, 0.1663, -0.3741, 0.9124, 0.1663, -0.3741, 0.9124, 0.1663, -0.3741, 0.9124, 0.1482, -0.9867, 0.06658, 0.1482, -0.9867, 0.06658, 0.1482, -0.9867, 0.06658, 0.1482, -0.9867, 0.06658, 0.3808, -0.6961, 0.6086, 0.3808, -0.6961, 0.6086, 0.3808, -0.6961, 0.6086, 0.3808, -0.6961, 0.6086, 0.6668, -0.7444, -0.03515, 0.6668, -0.7444, -0.03515, 0.6668, -0.7444, -0.03515, 0.6668, -0.7444, -0.03515, 0.2193, 0.9694, -0.1106, 0.2193, 0.9694, -0.1106, 0.2193, 0.9694, -0.1106, 0.2193, 0.9694, -0.1106, 0.3122, 0.9029, 0.2954, 0.3122, 0.9029, 0.2954, 0.3122, 0.9029, 0.2954, 0.3122, 0.9029, 0.2954, 0.3122, 0.9029, 0.2954, 0.3122, 0.9029, 0.2954, 0.3122, 0.9029, 0.2954, 0.1707, -0.9776, 0.1234, 0.1707, -0.9776, 0.1234, 0.1707, -0.9776, 0.1234, 0.1707, -0.9776, 0.1234, -0.9602, 0.01622, -0.2789, -0.9602, 0.01622, -0.2789, -0.9602, 0.01622, -0.2789, -0.9602, 0.01622, -0.2789, 0.2072, 0.8609, -0.4647, 0.2072, 0.8609, -0.4647, 0.2072, 0.8609, -0.4647, 0.2072, 0.8609, -0.4647, -0.9957, 0.03147, 0.08657, -0.9957, 0.03147, 0.08657, -0.9957, 0.03147, 0.08657, -0.9957, 0.03147, 0.08657, -0.9951, 0.05899, -0.0797, -0.9951, 0.05899, -0.0797, -0.9951, 0.05899, -0.0797, -0.9951, 0.05899, -0.0797, 0.1541, 0.8061, 0.5713, 0.1541, 0.8061, 0.5713, 0.1541, 0.8061, 0.5713, 0.1541, 0.8061, 0.5713, 0.1062, -0.6695, -0.7352, 0.1062, -0.6695, -0.7352, 0.1062, -0.6695, -0.7352, 0.1062, -0.6695, -0.7352, 0.005905, 0.007375, 1.0, 0.005905, 0.007375, 1.0, 0.001716, 0.002143, 1.0, 0.0008205, 0.001025, 1.0, 0.005905, 0.007375, 1.0, 0.005905, 0.007375, 1.0, 0.1346, 0.9871, -0.08636, 0.1346, 0.9871, -0.08636, 0.1346, 0.9871, -0.08636, 0.1346, 0.9871, -0.08636, 0.1122, -0.9789, 0.1706, 0.1122, -0.9789, 0.1706, 0.1122, -0.9789, 0.1706, 0.1122, -0.9789, 0.1706, 1.726e-08, 0.7268, -0.6868, 1.726e-08, 0.7268, -0.6868, 1.726e-08, 0.7268, -0.6868, 1.726e-08, 0.7268, -0.6868, 0.9646, 0.1455, -0.2201, 0.9646, 0.1455, -0.2201, 0.9646, 0.1455, -0.2201, 0.9646, 0.1455, -0.2201, -0.9952, 0.05256, -0.08292, -0.9952, 0.05256, -0.08292, -0.9952, 0.05256, -0.08292, -0.9952, 0.05256, -0.08292, 0.03888, 0.8853, -0.4633, 0.03888, 0.8853, -0.4633, 0.03888, 0.8853, -0.4633, 0.03888, 0.8853, -0.4633, 0.9933, -0.06566, -0.09558, 0.9933, -0.06566, -0.09558, 0.9933, -0.06566, -0.09558, 0.9933, -0.06566, -0.09558, -0.9939, -0.08718, -0.06801, -0.9939, -0.08718, -0.06801, -0.9939, -0.08718, -0.06801, -0.9939, -0.08718, -0.06801, 1.304e-06, -0.006566, -1.0, 1.304e-06, -0.006566, -1.0, -5.715e-06, -0.003281, -1.0, -1.423e-05, 0.0002513, -1.0, -1.54e-05, -5.751e-05, -1.0, -1.082e-05, -0.002275, -1.0, 0.5507, -0.5804, 0.5999, 0.5507, -0.5804, 0.5999, 0.5507, -0.5804, 0.5999, 0.5507, -0.5804, 0.5999, 0.856, 0.5155, -0.03892, 0.856, 0.5155, -0.03892, 0.856, 0.5155, -0.03892, 0.856, 0.5155, -0.03892, 0.1656, 0.9837, -0.07029, 0.1656, 0.9837, -0.07029, 0.1656, 0.9837, -0.07029, 0.1656, 0.9837, -0.07029, 0.6726, -0.7328, -0.1029, 0.6726, -0.7328, -0.1029, 0.6726, -0.7328, -0.1029, 0.6726, -0.7328, -0.1029, 0.6726, -0.7328, -0.1029, 0.8792, 0.4511, 0.1534, 0.8792, 0.4511, 0.1534, 0.8792, 0.4511, 0.1534, 0.8792, 0.4511, 0.1534, 0.1741, 0.9498, 0.26, 0.1741, 0.9498, 0.26, 0.1741, 0.9498, 0.26, 0.1741, 0.9498, 0.26, 0.09914, 0.8307, -0.5479, 0.09914, 0.8307, -0.5479, 0.09914, 0.8307, -0.5479, 0.09914, 0.8307, -0.5479, 0.8234, 0.4424, -0.3553, 0.8234, 0.4424, -0.3553, 0.8234, 0.4424, -0.3553, 0.8234, 0.4424, -0.3553, 0.4983, -0.809, -0.3119, 0.4983, -0.809, -0.3119, 0.4983, -0.809, -0.3119, 0.4983, -0.809, -0.3119, 0.6183, -0.7344, -0.2801, 0.6183, -0.7344, -0.2801, 0.6183, -0.7344, -0.2801, 0.6183, -0.7344, -0.2801, 0.3466, -0.9133, 0.2138, 0.3466, -0.9133, 0.2138, 0.3466, -0.9133, 0.2138, 0.3466, -0.9133, 0.2138, 0.3466, -0.9133, 0.2138, 0.4482, -0.8121, 0.3736, 0.4482, -0.8121, 0.3736, 0.4482, -0.8121, 0.3736, 0.4482, -0.8121, 0.3736, 0.4482, -0.8121, 0.3736, 0.4482, -0.8121, 0.3736, 0.9911, 0.02897, 0.13, 0.9911, 0.02897, 0.13, 0.9911, 0.02897, 0.13, 0.9911, 0.02897, 0.13, 0.9206, 0.3867, -0.05496, 0.9206, 0.3867, -0.05496, 0.9206, 0.3867, -0.05496, 0.9206, 0.3867, -0.05496, 0.987, -0.03084, -0.1578, 0.987, -0.03084, -0.1578, 0.987, -0.03084, -0.1578, 0.987, -0.03084, -0.1578, 0.987, -0.03084, -0.1578, 0.859, 0.4178, 0.2959, 0.859, 0.4178, 0.2959, 0.859, 0.4178, 0.2959, 0.859, 0.4178, 0.2959, 0.4338, -0.583, 0.6869, 0.4338, -0.583, 0.6869, 0.4338, -0.583, 0.6869, 0.4338, -0.583, 0.6869, 0.04409, -0.04651, 0.9979, 0.04409, -0.04651, 0.9979, 0.04409, -0.04651, 0.9979, 0.04409, -0.04651, 0.9979, 0.3392, -0.2282, -0.9126, 0.3392, -0.2282, -0.9126, 0.3392, -0.2282, -0.9126, 0.3392, -0.2282, -0.9126, 0.2242, -0.6003, 0.7677, 0.2242, -0.6003, 0.7677, 0.2242, -0.6003, 0.7677, 0.2242, -0.6003, 0.7677, 0.4744, -0.8567, 0.2027, 0.4744, -0.8567, 0.2027, 0.4744, -0.8567, 0.2027, 0.4744, -0.8567, 0.2027, 0.5832, -0.5514, -0.5965, 0.5832, -0.5514, -0.5965, 0.5832, -0.5514, -0.5965, 0.5832, -0.5514, -0.5965, 0.4804, -0.851, -0.2124, 0.4804, -0.851, -0.2124, 0.4804, -0.851, -0.2124, 0.4804, -0.851, -0.2124, 0.5807, 0.1976, -0.7898, 0.5807, 0.1976, -0.7898, 0.5807, 0.1976, -0.7898, 0.5807, 0.1976, -0.7898, 0.1128, 0.6479, -0.7533, 0.1128, 0.6479, -0.7533, 0.1128, 0.6479, -0.7533, 0.1128, 0.6479, -0.7533, 0.4677, -0.6952, -0.5458, 0.4677, -0.6952, -0.5458, 0.4677, -0.6952, -0.5458, 0.4677, -0.6952, -0.5458, 0.4373, -0.6428, -0.6289, 0.4373, -0.6428, -0.6289, 0.4373, -0.6428, -0.6289, 0.4373, -0.6428, -0.6289, 0.7253, 0.3368, -0.6004, 0.7253, 0.3368, -0.6004, 0.7253, 0.3368, -0.6004, 0.7253, 0.3368, -0.6004, 0.07537, 0.7764, -0.6257, 0.07537, 0.7764, -0.6257, 0.07537, 0.7764, -0.6257, 0.07537, 0.7764, -0.6257, 0.6656, -0.285, -0.6898, 0.6656, -0.285, -0.6898, 0.6656, -0.285, -0.6898, 0.6656, -0.285, -0.6898, 0.647, -0.2919, -0.7044, 0.647, -0.2919, -0.7044, 0.647, -0.2919, -0.7044, 0.647, -0.2919, -0.7044, 9.956e-07, 0.0, 1.0, -1.493e-06, 0.0, 1.0, -1.493e-06, 0.0, 1.0, 9.956e-07, 0.0, 1.0, 0.865, -0.4018, -0.3006, 0.865, -0.4018, -0.3006, 0.865, -0.4018, -0.3006, 0.865, -0.4018, -0.3006, 0.8662, -0.2942, 0.4038, 0.8662, -0.2942, 0.4038, 0.8662, -0.2942, 0.4038, 0.8662, -0.2942, 0.4038, 0.885, -0.3508, -0.3061, 0.885, -0.3508, -0.3061, 0.885, -0.3508, -0.3061, 0.885, -0.3508, -0.3061, 0.8941, -0.3994, -0.2025, 0.8941, -0.3994, -0.2025, 0.8941, -0.3994, -0.2025, 0.8941, -0.3994, -0.2025, 0.6403, -0.1459, 0.7542, 0.6403, -0.1459, 0.7542, 0.6403, -0.1459, 0.7542, 0.6403, -0.1459, 0.7542, 0.5682, -0.2325, -0.7893, 0.5682, -0.2325, -0.7893, 0.5682, -0.2325, -0.7893, 0.5682, -0.2325, -0.7893, 0.2716, -0.02956, 0.962, 0.2716, -0.02956, 0.962, 0.2716, -0.02956, 0.962, 0.2716, -0.02956, 0.962, 0.9268, -0.3461, 0.146, 0.9268, -0.3461, 0.146, 0.9268, -0.3461, 0.146, 0.9268, -0.3461, 0.146, 0.523, 0.3549, 0.7749, 0.523, 0.3549, 0.7749, 0.523, 0.3549, 0.7749, 0.523, 0.3549, 0.7749, 0.8912, 0.3791, -0.2493, 0.8912, 0.3791, -0.2493, 0.8912, 0.3791, -0.2493, 0.8912, 0.3791, -0.2493, -0.5392, -0.3194, 0.7793, -0.5392, -0.3194, 0.7793, -0.5392, -0.3194, 0.7793, -0.5392, -0.3194, 0.7793, -0.1443, 0.829, 0.5403, -0.1443, 0.829, 0.5403, -0.1443, 0.829, 0.5403, -0.1443, 0.829, 0.5403, 0.686, -0.6186, 0.3831, 0.686, -0.6186, 0.3831, 0.686, -0.6186, 0.3831, 0.686, -0.6186, 0.3831, 0.4084, -0.9072, 0.1009, 0.4084, -0.9072, 0.1009, 0.4084, -0.9072, 0.1009, 0.4084, -0.9072, 0.1009, 0.4084, -0.9072, 0.1009, 0.4084, -0.9072, 0.1009, 0.4084, -0.9072, 0.1009, 0.9357, 0.1848, -0.3005, 0.9357, 0.1848, -0.3005, 0.9357, 0.1848, -0.3005, 0.9357, 0.1848, -0.3005, 0.7822, -0.5788, 0.2308, 0.7822, -0.5788, 0.2308, 0.7822, -0.5788, 0.2308, 0.7822, -0.5788, 0.2308, 0.8285, -0.5393, 0.1508, 0.8285, -0.5393, 0.1508, 0.8285, -0.5393, 0.1508, 0.8285, -0.5393, 0.1508, -1.082e-05, -0.002275, -1.0, -1.54e-05, -5.751e-05, -1.0, -1.653e-05, 3.312e-07, -1.0, -1.082e-05, -0.002275, -1.0, -1.653e-05, 3.312e-07, -1.0, -1.79e-05, 6.757e-07, -1.0, -1.79e-05, 6.757e-07, -1.0, -0.9982, -0.05919, 0.002584, -0.9982, -0.05919, 0.002584, -0.9982, -0.05919, 0.002584, -0.9982, -0.05919, 0.002584, -1.423e-05, 0.0002513, -1.0, -5.715e-06, -0.003281, -1.0, -1.272e-05, -2.698e-07, -1.0, -1.272e-05, -2.698e-07, -1.0, 0.0008205, 0.001025, 1.0, 0.001716, 0.002143, 1.0, 0.0, 0.0, 1.0, 1.0, 0.0, 0.002648, 1.0, 0.0, 0.002648, 1.0, 0.0, 0.002648, 1.0, 0.0, 0.002648, 0.01916, -0.9805, 0.1956, 0.01916, -0.9805, 0.1956, 0.01916, -0.9805, 0.1956, 0.01916, -0.9805, 0.1956, 0.033, -0.6555, 0.7545, 0.033, -0.6555, 0.7545, 0.033, -0.6555, 0.7545, 0.033, -0.6555, 0.7545, 0.9972, -0.07459, 0.01079, 0.9972, -0.07459, 0.01079, 0.9972, -0.07459, 0.01079, 0.9972, -0.07459, 0.01079, -0.9979, -0.06368, 0.01369, -0.9979, -0.06368, 0.01369, -0.9979, -0.06368, 0.01369, -0.9979, -0.06368, 0.01369, 0.0154, -0.9815, 0.1906, 0.0154, -0.9815, 0.1906, 0.0154, -0.9815, 0.1906, 0.0154, -0.9815, 0.1906, 0.9994, -0.02402, 0.02602, 0.9994, -0.02402, 0.02602, 0.9994, -0.02402, 0.02602, 0.9994, -0.02402, 0.02602, 0.02717, -0.5201, 0.8537, 0.02717, -0.5201, 0.8537, 0.02717, -0.5201, 0.8537, 0.02717, -0.5201, 0.8537, -1.54e-05, -5.751e-05, -1.0, -1.423e-05, 0.0002513, -1.0, -1.502e-05, -6.459e-07, -1.0, -1.502e-05, -6.459e-07, -1.0, 0.0, 0.9525, 0.3044, 0.0, 0.9525, 0.3044, 0.0, 0.9525, 0.3044, 0.0, 0.9525, 0.3044, 0.02956, -0.636, 0.7711, 0.02956, -0.636, 0.7711, 0.02956, -0.636, 0.7711, 0.02956, -0.636, 0.7711, 0.9936, -0.1068, 0.03795, 0.9936, -0.1068, 0.03795, 0.9936, -0.1068, 0.03795, 0.9936, -0.1068, 0.03795, -0.9941, -0.1048, 0.0269, -0.9941, -0.1048, 0.0269, -0.9941, -0.1048, 0.0269, -0.9941, -0.1048, 0.0269, 0.4362, 0.3866, -0.8126, 0.4362, 0.3866, -0.8126, 0.4362, 0.3866, -0.8126, 0.4362, 0.3866, -0.8126, 0.0, 0.0, 1.0, 0.0, 0.0, 1.0, 0.0, 0.0, 1.0, 0.0, 0.0, 1.0, 0.0, 0.0, 1.0, 0.0, 0.0, 1.0, 0.0, 0.0, 1.0, 0.0, 0.0, 1.0, 0.0, 0.6294, 0.7771, 0.0, 0.6294, 0.7771, 0.0, 0.6294, 0.7771, 0.0, 0.6294, 0.7771, 0.0, 0.0, 1.0, 0.0, 0.0, 1.0, 0.0, 0.0, 1.0, 0.0, 0.0, 1.0, 0.0, 0.9657, -0.2597, 0.0, 0.9657, -0.2597, 0.0, 0.9657, -0.2597, 0.0, 0.9657, -0.2597, 0.0, 0.0, 1.0, 0.0, 0.0, 1.0, 0.0, 0.0, 1.0, 0.0, 0.0, 1.0, 0.01582, -0.9739, 0.2262, 0.01582, -0.9739, 0.2262, 0.01582, -0.9739, 0.2262, 0.01582, -0.9739, 0.2262, 0.9957, -0.09234, 0.004869, 0.9957, -0.09234, 0.004869, 0.9957, -0.09234, 0.004869, 0.9957, -0.09234, 0.004869, 0.4975, -0.3516, 0.793, 0.4975, -0.3516, 0.793, 0.4975, -0.3516, 0.793, 0.4975, -0.3516, 0.793, 0.9987, -0.02091, 0.04729, 0.9987, -0.02091, 0.04729, 0.9987, -0.02091, 0.04729, 0.9987, -0.02091, 0.04729, 0.4476, 0.4787, -0.7553, 0.4476, 0.4787, -0.7553, 0.4476, 0.4787, -0.7553, 0.4476, 0.4787, -0.7553, 0.5802, 0.8133, -0.04289, 0.5802, 0.8133, -0.04289, 0.5802, 0.8133, -0.04289, 0.5802, 0.8133, -0.04289, 0.2203, -0.9741, 0.05137, 0.2203, -0.9741, 0.05137, 0.2203, -0.9741, 0.05137, 0.2203, -0.9741, 0.05137, 0.9445, 0.1976, 0.2624, 0.9445, 0.1976, 0.2624, 0.9445, 0.1976, 0.2624, 0.9445, 0.1976, 0.2624, 0.4996, -0.4762, 0.7236, 0.4996, -0.4762, 0.7236, 0.4996, -0.4762, 0.7236, 0.4996, -0.4762, 0.7236, 0.9967, -0.04444, 0.06733, 0.9967, -0.04444, 0.06733, 0.9967, -0.04444, 0.06733, 0.9967, -0.04444, 0.06733, 0.2178, 0.7273, 0.6508, 0.2178, 0.7273, 0.6508, 0.2178, 0.7273, 0.6508, 0.2178, 0.7273, 0.6508, 0.5151, 0.7734, -0.3694, 0.5151, 0.7734, -0.3694, 0.5151, 0.7734, -0.3694, 0.5151, 0.7734, -0.3694, 0.4674, -0.09211, 0.8792, 0.4674, -0.09211, 0.8792, 0.4674, -0.09211, 0.8792, 0.4674, -0.09211, 0.8792, -0.04943, 0.0009299, -0.9988, -0.04943, 0.0009299, -0.9988, -0.04943, 0.0009299, -0.9988, -0.04943, 0.0009299, -0.9988, -0.1218, 0.0001265, 0.9926, -0.1218, 0.0001265, 0.9926, -0.1218, 0.0001265, 0.9926, -0.1218, 0.0001265, 0.9926, -0.03237, -0.001279, -0.9995, -0.03237, -0.001279, -0.9995, -0.03237, -0.001279, -0.9995, -0.03237, -0.001279, -0.9995, -0.0471, -0.0009293, 0.9989, -0.0471, -0.0009293, 0.9989, -0.0471, -0.0009293, 0.9989, -0.0471, -0.0009293, 0.9989, -0.1333, 0.01069, 0.991, -0.1333, 0.01069, 0.991, -0.1333, 0.01069, 0.991, -0.1333, 0.01069, 0.991, -0.1333, 0.01069, 0.991, -0.1333, 0.01069, 0.991, -0.1333, 0.01069, 0.991, -0.1512, 0.01409, -0.9884, -0.1512, 0.01409, -0.9884, -0.1512, 0.01409, -0.9884, -0.1512, 0.01409, -0.9884, -0.1512, 0.01409, -0.9884, -0.1512, 0.01409, -0.9884, -0.1512, 0.01409, -0.9884, -0.06724, 0.004911, 0.9977, -0.06724, 0.004911, 0.9977, -0.06724, 0.004911, 0.9977, -0.06724, 0.004911, 0.9977, 0.009807, -1.0, -0.0009304, 0.009807, -1.0, -0.0009304, 0.009807, -1.0, -0.0009304, 0.009807, -1.0, -0.0009304, -0.1669, -0.3349, 0.9274, -0.1669, -0.3349, 0.9274, -0.1669, -0.3349, 0.9274, -0.1669, -0.3349, 0.9274, -0.1463, -0.9862, 0.07705, -0.1463, -0.9862, 0.07705, -0.1463, -0.9862, 0.07705, -0.1463, -0.9862, 0.07705, -0.1122, 0.9937, 0.0009246, -0.1122, 0.9937, 0.0009246, -0.1122, 0.9937, 0.0009246, -0.1122, 0.9937, 0.0009246, 0.08148, 0.9967, 0.0009274, 0.08148, 0.9967, 0.0009274, 0.08148, 0.9967, 0.0009274, 0.08148, 0.9967, 0.0009274, 0.09384, 0.9951, -0.02985, 0.09384, 0.9951, -0.02985, 0.09384, 0.9951, -0.02985, 0.09384, 0.9951, -0.02985, -0.1969, -0.1901, 0.9618, -0.1969, -0.1901, 0.9618, -0.1969, -0.1901, 0.9618, -0.1969, -0.1901, 0.9618, -0.1542, -0.988, -0.0009261, -0.1542, -0.988, -0.0009261, -0.1542, -0.988, -0.0009261, -0.1542, -0.988, -0.0009261, -0.8025, 0.5953, 0.04141, -0.8025, 0.5953, 0.04141, -0.8025, 0.5953, 0.04141, -0.8025, 0.5953, 0.04141, 0.418, -0.9084, -0.0008443, 0.418, -0.9084, -0.0008443, 0.418, -0.9084, -0.0008443, 0.418, -0.9084, -0.0008443, -0.1819, -0.3212, -0.9294, -0.1819, -0.3212, -0.9294, -0.1819, -0.3212, -0.9294, -0.1819, -0.3212, -0.9294, -0.3038, 0.9527, -0.005264, -0.3038, 0.9527, -0.005264, -0.3038, 0.9527, -0.005264, -0.3038, 0.9527, -0.005264, -0.0542, -0.008144, 0.9985, -0.0542, -0.008144, 0.9985, -0.0542, -0.008144, 0.9985, -0.0542, -0.008144, 0.9985, -0.0254, -0.0009288, 0.9997, -0.0254, -0.0009288, 0.9997, -0.0254, -0.0009288, 0.9997, -0.0254, -0.0009288, 0.9997, 0.3087, -0.9512, -0.000884, 0.3087, -0.9512, -0.000884, 0.3087, -0.9512, -0.000884, 0.3087, -0.9512, -0.000884, -0.05473, -0.006351, -0.9985, -0.05473, -0.006351, -0.9985, -0.05473, -0.006351, -0.9985, -0.05473, -0.006351, -0.9985, -0.3492, 0.937, -0.005068, -0.3492, 0.937, -0.005068, -0.3492, 0.937, -0.005068, -0.3492, 0.937, -0.005068, 0.05891, 0.9983, 0.000855, 0.05891, 0.9983, 0.000855, 0.05891, 0.9983, 0.000855, 0.05891, 0.9983, 0.000855, -0.02049, -0.9998, 0.005224, -0.02049, -0.9998, 0.005224, -0.02049, -0.9998, 0.005224, -0.02049, -0.9998, 0.005224, -0.02539, 0.0009313, -0.9997, -0.02539, 0.0009313, -0.9997, -0.02539, 0.0009313, -0.9997, -0.02539, 0.0009313, -0.9997, -0.0205, 0.9998, -0.005224, -0.0205, 0.9998, -0.005224, -0.0205, 0.9998, -0.005224, -0.0205, 0.9998, -0.005224, -0.1246, -0.002975, 0.9922, -0.1246, -0.002975, 0.9922, -0.1246, -0.002975, 0.9922, -0.1246, -0.002975, 0.9922, -0.06671, 0.006719, -0.9977, -0.06671, 0.006719, -0.9977, -0.06671, 0.006719, -0.9977, -0.06671, 0.006719, -0.9977, 0.2385, 0.9711, 0.0009034, 0.2385, 0.9711, 0.0009034, 0.2385, 0.9711, 0.0009034, 0.2385, 0.9711, 0.0009034, -0.3146, -0.9492, 0.005079, -0.3146, -0.9492, 0.005079, -0.3146, -0.9492, 0.005079, -0.3146, -0.9492, 0.005079, -0.94, -0.3413, -0.0003186, -0.94, -0.3413, -0.0003186, -0.94, -0.3413, -0.0003186, -0.94, -0.3413, -0.0003186, -0.3059, 0.9512, 0.03997, -0.3059, 0.9512, 0.03997, -0.3059, 0.9512, 0.03997, -0.3059, 0.9512, 0.03997, 0.1395, -0.9902, -0.0009209, 0.1395, -0.9902, -0.0009209, 0.1395, -0.9902, -0.0009209, 0.1395, -0.9902, -0.0009209, -0.2064, -0.1617, -0.965, -0.2064, -0.1617, -0.965, -0.2064, -0.1617, -0.965, -0.2064, -0.1617, -0.965, -0.9607, -0.2777, -0.0002607, -0.9607, -0.2777, -0.0002607, -0.9607, -0.2777, -0.0002607, -0.9607, -0.2777, -0.0002607, -0.9993, -0.03852, -3.862e-05, -0.9993, -0.03852, -3.862e-05, -0.9993, -0.03852, -3.862e-05, -0.9993, -0.03852, -3.862e-05, -0.975, 0.2223, 0.0001731, -0.975, 0.2223, 0.0001731, -0.975, 0.2223, 0.0001731, -0.975, 0.2223, 0.0001731, -0.04493, -0.999, 0.005214, -0.04493, -0.999, 0.005214, -0.04493, -0.999, 0.005214, -0.04493, -0.999, 0.005214, -0.01845, 0.002816, 0.9998, -0.01845, 0.002816, 0.9998, -0.01845, 0.002816, 0.9998, -0.01845, 0.002816, 0.9998, -0.06512, -0.01975, 0.9977, -0.06512, -0.01975, 0.9977, -0.06512, -0.01975, 0.9977, -0.06512, -0.01975, 0.9977, -0.1551, 0.9879, -0.005174, -0.1551, 0.9879, -0.005174, -0.1551, 0.9879, -0.005174, -0.1551, 0.9879, -0.005174, -0.01799, 0.004743, -0.9998, -0.01799, 0.004743, -0.9998, -0.01799, 0.004743, -0.9998, -0.01799, 0.004743, -0.9998, -0.06567, -0.01805, -0.9977, -0.06567, -0.01805, -0.9977, -0.06567, -0.01805, -0.9977, -0.06567, -0.01805, -0.9977, -0.1246, -0.001131, -0.9922, -0.1246, -0.001131, -0.9922, -0.1246, -0.001131, -0.9922, -0.1246, -0.001131, -0.9922, -0.1988, -0.98, 0.004845, -0.1988, -0.98, 0.004845, -0.1988, -0.98, 0.004845, -0.1988, -0.98, 0.004845, 0.2016, -0.9795, -0.0009106, 0.2016, -0.9795, -0.0009106, 0.2016, -0.9795, -0.0009106, 0.2016, -0.9795, -0.0009106, -0.7464, 0.6399, 0.1829, -0.7464, 0.6399, 0.1829, -0.7464, 0.6399, 0.1829, -0.7464, 0.6399, 0.1829, -0.1466, 0.4264, -0.8926, -0.1466, 0.4264, -0.8926, -0.1466, 0.4264, -0.8926, -0.1466, 0.4264, -0.8926, -0.3181, 0.7968, 0.5138, -0.3181, 0.7968, 0.5138, -0.3181, 0.7968, 0.5138, -0.3181, 0.7968, 0.5138, -0.1584, -0.6833, 0.7127, -0.1584, -0.6833, 0.7127, -0.1584, -0.6833, 0.7127, -0.1584, -0.6833, 0.7127, -0.5029, 0.8265, 0.2528, -0.5029, 0.8265, 0.2528, -0.5029, 0.8265, 0.2528, -0.5029, 0.8265, 0.2528, -0.3083, 0.9423, -0.1309, -0.3083, 0.9423, -0.1309, -0.3083, 0.9423, -0.1309, -0.3083, 0.9423, -0.1309, -0.2463, -0.9684, -0.03833, -0.2463, -0.9684, -0.03833, -0.2463, -0.9684, -0.03833, -0.2463, -0.9684, -0.03833, -0.08312, 0.6907, 0.7183, -0.08312, 0.6907, 0.7183, -0.08312, 0.6907, 0.7183, -0.08312, 0.6907, 0.7183, -0.2391, -0.966, 0.09867, -0.2391, -0.966, 0.09867, -0.2391, -0.966, 0.09867, -0.2391, -0.966, 0.09867, -0.3518, -0.9133, 0.2052, -0.3518, -0.9133, 0.2052, -0.3518, -0.9133, 0.2052, -0.3518, -0.9133, 0.2052, -0.1717, 0.6397, 0.7492, -0.1717, 0.6397, 0.7492, -0.1717, 0.6397, 0.7492, -0.1717, 0.6397, 0.7492, -0.4688, 0.2232, -0.8546, -0.4688, 0.2232, -0.8546, -0.4688, 0.2232, -0.8546, -0.4688, 0.2232, -0.8546, -0.1356, -0.1678, -0.9764, -0.1356, -0.1678, -0.9764, -0.1356, -0.1678, -0.9764, -0.1356, -0.1678, -0.9764, -0.1663, -0.3741, 0.9124, -0.1663, -0.3741, 0.9124, -0.1663, -0.3741, 0.9124, -0.1663, -0.3741, 0.9124, -0.1482, -0.9867, 0.06658, -0.1482, -0.9867, 0.06658, -0.1482, -0.9867, 0.06658, -0.1482, -0.9867, 0.06658, -0.3808, -0.6961, 0.6086, -0.3808, -0.6961, 0.6086, -0.3808, -0.6961, 0.6086, -0.3808, -0.6961, 0.6086, -0.6668, -0.7444, -0.03515, -0.6668, -0.7444, -0.03515, -0.6668, -0.7444, -0.03515, -0.6668, -0.7444, -0.03515, -0.2193, 0.9694, -0.1106, -0.2193, 0.9694, -0.1106, -0.2193, 0.9694, -0.1106, -0.2193, 0.9694, -0.1106, -0.3122, 0.9029, 0.2954, -0.3122, 0.9029, 0.2954, -0.3122, 0.9029, 0.2954, -0.3122, 0.9029, 0.2954, -0.3122, 0.9029, 0.2954, -0.3122, 0.9029, 0.2954, -0.3122, 0.9029, 0.2954, -0.1707, -0.9776, 0.1234, -0.1707, -0.9776, 0.1234, -0.1707, -0.9776, 0.1234, -0.1707, -0.9776, 0.1234, 0.9602, 0.01622, -0.2789, 0.9602, 0.01622, -0.2789, 0.9602, 0.01622, -0.2789, 0.9602, 0.01622, -0.2789, -0.2072, 0.8609, -0.4647, -0.2072, 0.8609, -0.4647, -0.2072, 0.8609, -0.4647, -0.2072, 0.8609, -0.4647, 0.9957, 0.03147, 0.08657, 0.9957, 0.03147, 0.08657, 0.9957, 0.03147, 0.08657, 0.9957, 0.03147, 0.08657, 0.9951, 0.05899, -0.0797, 0.9951, 0.05899, -0.0797, 0.9951, 0.05899, -0.0797, 0.9951, 0.05899, -0.0797, -0.1541, 0.8061, 0.5713, -0.1541, 0.8061, 0.5713, -0.1541, 0.8061, 0.5713, -0.1541, 0.8061, 0.5713, -0.1062, -0.6695, -0.7352, -0.1062, -0.6695, -0.7352, -0.1062, -0.6695, -0.7352, -0.1062, -0.6695, -0.7352, -0.005905, 0.007375, 1.0, -0.005905, 0.007375, 1.0, -0.005905, 0.007375, 1.0, -0.003937, 0.004917, 1.0, -0.001746, 0.00218, 1.0, -0.005905, 0.007375, 1.0, -0.1346, 0.9871, -0.08636, -0.1346, 0.9871, -0.08636, -0.1346, 0.9871, -0.08636, -0.1346, 0.9871, -0.08636, -0.1122, -0.9789, 0.1706, -0.1122, -0.9789, 0.1706, -0.1122, -0.9789, 0.1706, -0.1122, -0.9789, 0.1706, 0.0, 0.7268, -0.6868, 0.0, 0.7268, -0.6868, 0.0, 0.7268, -0.6868, 0.0, 0.7268, -0.6868, -0.9646, 0.1455, -0.2201, -0.9646, 0.1455, -0.2201, -0.9646, 0.1455, -0.2201, -0.9646, 0.1455, -0.2201, 0.9952, 0.05256, -0.08292, 0.9952, 0.05256, -0.08292, 0.9952, 0.05256, -0.08292, 0.9952, 0.05256, -0.08292, -0.03888, 0.8853, -0.4633, -0.03888, 0.8853, -0.4633, -0.03888, 0.8853, -0.4633, -0.03888, 0.8853, -0.4633, -0.9933, -0.06566, -0.09558, -0.9933, -0.06566, -0.09558, -0.9933, -0.06566, -0.09558, -0.9933, -0.06566, -0.09558, 0.9939, -0.08718, -0.06801, 0.9939, -0.08718, -0.06801, 0.9939, -0.08718, -0.06801, 0.9939, -0.08718, -0.06801, -1.303e-06, -0.006566, -1.0, 1.082e-05, -0.002275, -1.0, 1.544e-05, -5.751e-05, -1.0, 1.427e-05, 0.0002513, -1.0, 5.716e-06, -0.003281, -1.0, -1.303e-06, -0.006566, -1.0, -0.5507, -0.5804, 0.5999, -0.5507, -0.5804, 0.5999, -0.5507, -0.5804, 0.5999, -0.5507, -0.5804, 0.5999, -0.856, 0.5155, -0.03892, -0.856, 0.5155, -0.03892, -0.856, 0.5155, -0.03892, -0.856, 0.5155, -0.03892, -0.1656, 0.9837, -0.07029, -0.1656, 0.9837, -0.07029, -0.1656, 0.9837, -0.07029, -0.1656, 0.9837, -0.07029, -0.6726, -0.7328, -0.1029, -0.6726, -0.7328, -0.1029, -0.6726, -0.7328, -0.1029, -0.6726, -0.7328, -0.1029, -0.6726, -0.7328, -0.1029, -0.8792, 0.4511, 0.1534, -0.8792, 0.4511, 0.1534, -0.8792, 0.4511, 0.1534, -0.8792, 0.4511, 0.1534, -0.1741, 0.9498, 0.26, -0.1741, 0.9498, 0.26, -0.1741, 0.9498, 0.26, -0.1741, 0.9498, 0.26, -0.09914, 0.8307, -0.5479, -0.09914, 0.8307, -0.5479, -0.09914, 0.8307, -0.5479, -0.09914, 0.8307, -0.5479, -0.8234, 0.4424, -0.3553, -0.8234, 0.4424, -0.3553, -0.8234, 0.4424, -0.3553, -0.8234, 0.4424, -0.3553, -0.4983, -0.809, -0.3119, -0.4983, -0.809, -0.3119, -0.4983, -0.809, -0.3119, -0.4983, -0.809, -0.3119, -0.6183, -0.7344, -0.2801, -0.6183, -0.7344, -0.2801, -0.6183, -0.7344, -0.2801, -0.6183, -0.7344, -0.2801, -0.3466, -0.9133, 0.2138, -0.3466, -0.9133, 0.2138, -0.3466, -0.9133, 0.2138, -0.3466, -0.9133, 0.2138, -0.3466, -0.9133, 0.2138, -0.4482, -0.8121, 0.3736, -0.4482, -0.8121, 0.3736, -0.4482, -0.8121, 0.3736, -0.4482, -0.8121, 0.3736, -0.4482, -0.8121, 0.3736, -0.4482, -0.8121, 0.3736, -0.9911, 0.02897, 0.13, -0.9911, 0.02897, 0.13, -0.9911, 0.02897, 0.13, -0.9911, 0.02897, 0.13, -0.9206, 0.3867, -0.05496, -0.9206, 0.3867, -0.05496, -0.9206, 0.3867, -0.05496, -0.9206, 0.3867, -0.05496, -0.987, -0.03084, -0.1578, -0.987, -0.03084, -0.1578, -0.987, -0.03084, -0.1578, -0.987, -0.03084, -0.1578, -0.987, -0.03084, -0.1578, -0.859, 0.4178, 0.2959, -0.859, 0.4178, 0.2959, -0.859, 0.4178, 0.2959, -0.859, 0.4178, 0.2959, -0.4338, -0.583, 0.6869, -0.4338, -0.583, 0.6869, -0.4338, -0.583, 0.6869, -0.4338, -0.583, 0.6869, -0.04408, -0.04651, 0.9979, -0.04408, -0.04651, 0.9979, -0.04408, -0.04651, 0.9979, -0.04408, -0.04651, 0.9979, -0.3392, -0.2282, -0.9126, -0.3392, -0.2282, -0.9126, -0.3392, -0.2282, -0.9126, -0.3392, -0.2282, -0.9126, -0.2242, -0.6003, 0.7677, -0.2242, -0.6003, 0.7677, -0.2242, -0.6003, 0.7677, -0.2242, -0.6003, 0.7677, -0.4744, -0.8567, 0.2027, -0.4744, -0.8567, 0.2027, -0.4744, -0.8567, 0.2027, -0.4744, -0.8567, 0.2027, -0.5832, -0.5514, -0.5965, -0.5832, -0.5514, -0.5965, -0.5832, -0.5514, -0.5965, -0.5832, -0.5514, -0.5965, -0.4804, -0.851, -0.2124, -0.4804, -0.851, -0.2124, -0.4804, -0.851, -0.2124, -0.4804, -0.851, -0.2124, -0.5807, 0.1976, -0.7898, -0.5807, 0.1976, -0.7898, -0.5807, 0.1976, -0.7898, -0.5807, 0.1976, -0.7898, -0.1128, 0.6479, -0.7533, -0.1128, 0.6479, -0.7533, -0.1128, 0.6479, -0.7533, -0.1128, 0.6479, -0.7533, -0.4677, -0.6952, -0.5458, -0.4677, -0.6952, -0.5458, -0.4677, -0.6952, -0.5458, -0.4677, -0.6952, -0.5458, -0.4373, -0.6428, -0.6289, -0.4373, -0.6428, -0.6289, -0.4373, -0.6428, -0.6289, -0.4373, -0.6428, -0.6289, -0.7253, 0.3368, -0.6004, -0.7253, 0.3368, -0.6004, -0.7253, 0.3368, -0.6004, -0.7253, 0.3368, -0.6004, -0.07537, 0.7764, -0.6257, -0.07537, 0.7764, -0.6257, -0.07537, 0.7764, -0.6257, -0.07537, 0.7764, -0.6257, -0.6656, -0.285, -0.6898, -0.6656, -0.285, -0.6898, -0.6656, -0.285, -0.6898, -0.6656, -0.285, -0.6898, -0.647, -0.2919, -0.7044, -0.647, -0.2919, -0.7044, -0.647, -0.2919, -0.7044, -0.647, -0.2919, -0.7044, -3.982e-06, 0.0, 1.0, -3.982e-06, 0.0, 1.0, -1.493e-06, 0.0, 1.0, -1.493e-06, 0.0, 1.0, -0.865, -0.4018, -0.3006, -0.865, -0.4018, -0.3006, -0.865, -0.4018, -0.3006, -0.865, -0.4018, -0.3006, -0.8662, -0.2942, 0.4038, -0.8662, -0.2942, 0.4038, -0.8662, -0.2942, 0.4038, -0.8662, -0.2942, 0.4038, -0.885, -0.3508, -0.3061, -0.885, -0.3508, -0.3061, -0.885, -0.3508, -0.3061, -0.885, -0.3508, -0.3061, -0.8941, -0.3994, -0.2025, -0.8941, -0.3994, -0.2025, -0.8941, -0.3994, -0.2025, -0.8941, -0.3994, -0.2025, -0.6403, -0.1459, 0.7542, -0.6403, -0.1459, 0.7542, -0.6403, -0.1459, 0.7542, -0.6403, -0.1459, 0.7542, -0.5682, -0.2325, -0.7893, -0.5682, -0.2325, -0.7893, -0.5682, -0.2325, -0.7893, -0.5682, -0.2325, -0.7893, -0.2716, -0.02956, 0.962, -0.2716, -0.02956, 0.962, -0.2716, -0.02956, 0.962, -0.2716, -0.02956, 0.962, -0.9268, -0.3461, 0.146, -0.9268, -0.3461, 0.146, -0.9268, -0.3461, 0.146, -0.9268, -0.3461, 0.146, -0.523, 0.3549, 0.7749, -0.523, 0.3549, 0.7749, -0.523, 0.3549, 0.7749, -0.523, 0.3549, 0.7749, -0.8912, 0.3791, -0.2493, -0.8912, 0.3791, -0.2493, -0.8912, 0.3791, -0.2493, -0.8912, 0.3791, -0.2493, 0.5392, -0.3194, 0.7793, 0.5392, -0.3194, 0.7793, 0.5392, -0.3194, 0.7793, 0.5392, -0.3194, 0.7793, 0.1443, 0.829, 0.5403, 0.1443, 0.829, 0.5403, 0.1443, 0.829, 0.5403, 0.1443, 0.829, 0.5403, -0.686, -0.6186, 0.3831, -0.686, -0.6186, 0.3831, -0.686, -0.6186, 0.3831, -0.686, -0.6186, 0.3831, -0.4084, -0.9072, 0.1009, -0.4084, -0.9072, 0.1009, -0.4084, -0.9072, 0.1009, -0.4084, -0.9072, 0.1009, -0.4084, -0.9072, 0.1009, -0.4084, -0.9072, 0.1009, -0.4084, -0.9072, 0.1009, -0.9357, 0.1848, -0.3005, -0.9357, 0.1848, -0.3005, -0.9357, 0.1848, -0.3005, -0.9357, 0.1848, -0.3005, -0.7822, -0.5788, 0.2308, -0.7822, -0.5788, 0.2308, -0.7822, -0.5788, 0.2308, -0.7822, -0.5788, 0.2308, -0.8285, -0.5393, 0.1508, -0.8285, -0.5393, 0.1508, -0.8285, -0.5393, 0.1508, -0.8285, -0.5393, 0.1508, 1.082e-05, -0.002275, -1.0, 1.653e-05, 3.312e-07, -1.0, 1.544e-05, -5.751e-05, -1.0, 1.082e-05, -0.002275, -1.0, 1.789e-05, 6.757e-07, -1.0, 1.789e-05, 6.757e-07, -1.0, 1.653e-05, 3.312e-07, -1.0, 0.9982, -0.05919, 0.002584, 0.9982, -0.05919, 0.002584, 0.9982, -0.05919, 0.002584, 0.9982, -0.05919, 0.002584, 1.427e-05, 0.0002513, -1.0, 1.273e-05, -2.698e-07, -1.0, 1.273e-05, -2.698e-07, -1.0, 5.716e-06, -0.003281, -1.0, -0.003937, 0.004917, 1.0, 0.0, 0.0, 1.0, -0.001746, 0.00218, 1.0, -1.0, 0.0, 0.002648, -1.0, 0.0, 0.002648, -1.0, 0.0, 0.002648, -1.0, 0.0, 0.002648, -0.01916, -0.9805, 0.1956, -0.01916, -0.9805, 0.1956, -0.01916, -0.9805, 0.1956, -0.01916, -0.9805, 0.1956, -0.033, -0.6555, 0.7545, -0.033, -0.6555, 0.7545, -0.033, -0.6555, 0.7545, -0.033, -0.6555, 0.7545, -0.9972, -0.07459, 0.01079, -0.9972, -0.07459, 0.01079, -0.9972, -0.07459, 0.01079, -0.9972, -0.07459, 0.01079, 0.9979, -0.06368, 0.01369, 0.9979, -0.06368, 0.01369, 0.9979, -0.06368, 0.01369, 0.9979, -0.06368, 0.01369, -0.0154, -0.9815, 0.1906, -0.0154, -0.9815, 0.1906, -0.0154, -0.9815, 0.1906, -0.0154, -0.9815, 0.1906, -0.9994, -0.02402, 0.02602, -0.9994, -0.02402, 0.02602, -0.9994, -0.02402, 0.02602, -0.9994, -0.02402, 0.02602, -0.02717, -0.5201, 0.8537, -0.02717, -0.5201, 0.8537, -0.02717, -0.5201, 0.8537, -0.02717, -0.5201, 0.8537, 1.544e-05, -5.751e-05, -1.0, 1.502e-05, -6.459e-07, -1.0, 1.502e-05, -6.459e-07, -1.0, 1.427e-05, 0.0002513, -1.0, 0.0, 0.9525, 0.3044, 0.0, 0.9525, 0.3044, 0.0, 0.9525, 0.3044, 0.0, 0.9525, 0.3044, -0.02956, -0.636, 0.7711, -0.02956, -0.636, 0.7711, -0.02956, -0.636, 0.7711, -0.02956, -0.636, 0.7711, -0.9936, -0.1068, 0.03795, -0.9936, -0.1068, 0.03795, -0.9936, -0.1068, 0.03795, -0.9936, -0.1068, 0.03795, 0.9941, -0.1048, 0.0269, 0.9941, -0.1048, 0.0269, 0.9941, -0.1048, 0.0269, 0.9941, -0.1048, 0.0269, -0.4362, 0.3866, -0.8126, -0.4362, 0.3866, -0.8126, -0.4362, 0.3866, -0.8126, -0.4362, 0.3866, -0.8126, 0.0, 0.0, 1.0, 0.0, 0.0, 1.0, 0.0, 0.0, 1.0, 0.0, 0.0, 1.0, 0.0, 0.0, 1.0, 0.0, 0.0, 1.0, 0.0, 0.0, 1.0, 0.0, 0.0, 1.0, 0.0, 0.6294, 0.7771, 0.0, 0.6294, 0.7771, 0.0, 0.6294, 0.7771, 0.0, 0.6294, 0.7771, 0.0, 0.0, 1.0, 0.0, 0.0, 1.0, 0.0, 0.0, 1.0, 0.0, 0.0, 1.0, 0.0, 0.9657, -0.2597, 0.0, 0.9657, -0.2597, 0.0, 0.9657, -0.2597, 0.0, 0.9657, -0.2597, 0.0, 0.0, 1.0, 0.0, 0.0, 1.0, 0.0, 0.0, 1.0, 0.0, 0.0, 1.0, -0.01582, -0.9739, 0.2262, -0.01582, -0.9739, 0.2262, -0.01582, -0.9739, 0.2262, -0.01582, -0.9739, 0.2262, -0.9957, -0.09234, 0.004869, -0.9957, -0.09234, 0.004869, -0.9957, -0.09234, 0.004869, -0.9957, -0.09234, 0.004869, -0.4975, -0.3516, 0.793, -0.4975, -0.3516, 0.793, -0.4975, -0.3516, 0.793, -0.4975, -0.3516, 0.793, -0.9987, -0.02091, 0.04729, -0.9987, -0.02091, 0.04729, -0.9987, -0.02091, 0.04729, -0.9987, -0.02091, 0.04729, -0.4476, 0.4787, -0.7553, -0.4476, 0.4787, -0.7553, -0.4476, 0.4787, -0.7553, -0.4476, 0.4787, -0.7553, -0.5802, 0.8133, -0.04289, -0.5802, 0.8133, -0.04289, -0.5802, 0.8133, -0.04289, -0.5802, 0.8133, -0.04289, -0.2203, -0.9741, 0.05137, -0.2203, -0.9741, 0.05137, -0.2203, -0.9741, 0.05137, -0.2203, -0.9741, 0.05137, -0.9445, 0.1976, 0.2624, -0.9445, 0.1976, 0.2624, -0.9445, 0.1976, 0.2624, -0.9445, 0.1976, 0.2624, -0.4996, -0.4762, 0.7236, -0.4996, -0.4762, 0.7236, -0.4996, -0.4762, 0.7236, -0.4996, -0.4762, 0.7236, -0.9967, -0.04444, 0.06733, -0.9967, -0.04444, 0.06733, -0.9967, -0.04444, 0.06733, -0.9967, -0.04444, 0.06733, -0.2178, 0.7273, 0.6508, -0.2178, 0.7273, 0.6508, -0.2178, 0.7273, 0.6508, -0.2178, 0.7273, 0.6508, -0.5151, 0.7734, -0.3694, -0.5151, 0.7734, -0.3694, -0.5151, 0.7734, -0.3694, -0.5151, 0.7734, -0.3694, -0.4674, -0.09211, 0.8792, -0.4674, -0.09211, 0.8792, -0.4674, -0.09211, 0.8792, -0.4674, -0.09211, 0.8792])] * 3)])
arm_armature = bpy.data.armatures.new('Armature')  # bones are not reproduced

# ---- objects
ob_armature = bpy.data.objects.new('Armature', arm_armature)
ob_body = bpy.data.objects.new('Body', me_cube_002)

# ---- transforms, parenting, visibility, modifiers, constraints
ob_armature.location = (0.0, 0.0, 0.0)
ob_armature.display_type = 'WIRE'
ob_armature.show_in_front = True
ob_armature.lineart.crease_threshold = 0.0
ob_body.parent = ob_armature
ob_body.location = (0.0, 0.0, 0.0)
ob_body.color = (0.8, 0.8, 0.8, 1.0)
ob_body.lineart.crease_threshold = 0.0
_vg = ob_body.vertex_groups.new(name='Hips')
for _i, _w in zip([54, 55, 66, 67, 123, 125, 149, 150, 155, 156, 157, 158, 159, 160, 219, 220, 227, 228, 243, 244, 245, 246, 315, 317, 341, 342, 343, 344, 349, 350, 351, 352, 353, 354, 355, 356, 357, 358, 359], [0.5182, 0.8065, 0.04947, 0.04375, 0.03964, 0.6934, 0.1152, 0.07496, 0.1179, 0.07583, 0.739, 0.7072, 0.2512, 0.5772, 0.546, 0.8263, 0.3836, 0.8627, 0.05259, 0.05009, 0.06388, 0.06096, 0.02757, 0.7247, 0.1694, 0.1324, 0.09117, 0.06388, 0.1694, 0.1349, 0.09064, 0.7571, 0.8205, 0.7325, 0.704, 0.5772, 0.03387, 0.2356, 0.5756]): _vg.add([_i], _w, 'REPLACE')
_vg = ob_body.vertex_groups.new(name='Spine')
for _i, _w in zip([54, 55, 125, 159, 160, 161, 162, 163, 164, 219, 220, 227, 228, 317, 356, 357, 358, 359, 360, 361, 362, 363, 364, 365, 366, 367], [0.4818, 0.1935, 0.3066, 0.4779, 0.2599, 0.03683, 0.04592, 0.01804, 0.01903, 0.454, 0.1737, 0.612, 0.1373, 0.2753, 0.2336, 0.5921, 0.4893, 0.265, 0.03238, 0.02452, 0.03646, 0.04266, 0.01735, 0.01575, 0.01747, 0.01812]): _vg.add([_i], _w, 'REPLACE')
_vg = ob_body.vertex_groups.new(name='Chest')
for _i, _w in zip([0, 1, 2, 3, 4, 5, 6, 7, 56, 57, 58, 59, 60, 61, 63, 92, 93, 105, 106, 124, 159, 160, 161, 162, 163, 164, 165, 166, 167, 168, 169, 170, 171, 172, 221, 222, 223, 224, 225, 226, 227, 229, 230, 231, 232, 233, 234, 236, 238, 278, 279, 296, 297, 316, 356, 357, 358, 359, 360, 361, 362, 363, 364, 365, 366, 367], [0.07258, 0.004559, 0.1572, 0.2084, 2.039e-09, 5.992e-11, 1.689e-10, 1.361e-12, 0.6549, 0.9024, 0.6802, 0.746, 0.2372, 0.2518, 0.01098, 0.7856, 0.236, 0.895, 0.2396, 0.001154, 0.271, 0.1629, 0.9632, 0.9541, 0.982, 0.981, 0.1015, 0.02488, 0.2159, 0.2473, 0.0, 3.235e-09, 0.0, 1.187e-09, 0.6783, 0.7145, 0.6877, 0.9272, 0.6839, 0.7522, 0.004469, 1.0, 1.0, 0.2109, 0.234, 0.2271, 0.263, 0.03888, 0.02139, 0.7908, 0.2229, 0.89, 0.2446, 0.003244, 0.1892, 0.374, 0.2751, 0.1593, 0.9676, 0.9755, 0.9635, 0.9573, 0.9826, 0.9843, 0.9825, 0.9819]): _vg.add([_i], _w, 'REPLACE')
_vg = ob_body.vertex_groups.new(name='Neck')
for _i, _w in zip([58, 59, 60, 61, 62, 63, 90, 91, 92, 93, 94, 98, 99, 100, 101, 102, 103, 104, 105, 106, 107, 109, 111, 112, 113, 118, 221, 222, 225, 226, 231, 232, 233, 234, 235, 236, 237, 238, 266, 267, 273, 274, 275, 276, 278, 279, 280, 284, 285, 286, 287, 288, 289, 290, 291, 292, 293, 294, 296, 297, 298, 302, 303, 304, 309, 310], [0.2964, 0.246, 0.4274, 0.4255, 0.1843, 0.3169, 0.04387, 0.06754, 0.2144, 0.4182, 0.2501, 0.1056, 0.1489, 0.1913, 0.1508, 0.138, 0.05765, 0.1219, 0.09122, 0.4145, 0.2845, 0.004379, 0.06208, 0.1825, 0.1176, 0.01297, 0.3042, 0.2766, 0.2907, 0.2478, 0.4258, 0.4291, 0.4247, 0.4311, 0.1626, 0.3419, 0.1752, 0.3219, 0.004368, 0.00484, 0.03754, 0.07084, 0.03093, 0.0742, 0.2092, 0.4187, 0.2142, 0.08282, 0.1388, 0.1957, 0.122, 0.2388, 0.1285, 0.154, 0.1131, 0.05355, 0.125, 0.06846, 0.09747, 0.422, 0.2619, 0.04884, 0.1608, 0.1002, 0.007811, 0.003503]): _vg.add([_i], _w, 'REPLACE')
_vg = ob_body.vertex_groups.new(name='Head')
for _i, _w in zip([58, 59, 60, 61, 62, 63, 64, 65, 86, 87, 88, 89, 90, 91, 93, 94, 95, 96, 97, 98, 99, 100, 101, 102, 103, 104, 106, 107, 108, 109, 110, 111, 112, 113, 114, 115, 116, 117, 118, 119, 120, 121, 122, 221, 222, 225, 231, 232, 233, 234, 235, 236, 237, 238, 239, 240, 241, 242, 265, 266, 267, 268, 269, 270, 271, 272, 273, 274, 275, 276, 277, 279, 280, 281, 282, 283, 284, 285, 286, 287, 288, 289, 290, 291, 292, 293, 294, 295, 297, 298, 299, 300, 301, 302, 303, 304, 305, 306, 307, 308, 309, 310, 311, 312, 313, 314], [0.0234, 0.007997, 0.3354, 0.3227, 0.8157, 0.6721, 1.0, 1.0, 1.0, 1.0, 1.0, 1.0, 0.9561, 0.9325, 0.3458, 0.7499, 1.0, 1.0, 1.0, 0.8944, 0.8511, 0.8087, 0.8492, 0.862, 0.9424, 0.8781, 0.3459, 0.7155, 1.0, 0.9956, 1.0, 0.9379, 0.8175, 0.8824, 1.0, 1.0, 1.0, 1.0, 0.987, 1.0, 1.0, 1.0, 1.0, 0.01752, 0.008944, 0.02542, 0.3634, 0.3369, 0.3481, 0.3059, 0.8374, 0.6193, 0.8248, 0.6567, 1.0, 1.0, 1.0, 1.0, 1.0, 0.9956, 0.9952, 1.0, 1.0, 1.0, 1.0, 1.0, 0.9625, 0.9292, 0.9691, 0.9258, 1.0, 0.3584, 0.7858, 1.0, 1.0, 1.0, 0.9172, 0.8612, 0.8043, 0.878, 0.7612, 0.8715, 0.846, 0.8869, 0.9465, 0.875, 0.9315, 1.0, 0.3334, 0.7381, 1.0, 1.0, 1.0, 0.9512, 0.8392, 0.8998, 1.0, 1.0, 1.0, 1.0, 0.9922, 0.9965, 1.0, 1.0, 1.0, 1.0]): _vg.add([_i], _w, 'REPLACE')
_vg = ob_body.vertex_groups.new(name='Left shoulder')
for _i, _w in zip([0, 1, 2, 3, 56, 57, 105, 124], [0.3226, 0.2375, 0.4232, 0.3827, 0.2654, 0.09442, 0.0138, 0.2523]): _vg.add([_i], _w, 'REPLACE')
_vg = ob_body.vertex_groups.new(name='Left arm')
for _i, _w in zip([0, 1, 2, 3, 4, 5, 6, 7, 8, 56, 57, 124], [0.6048, 0.7579, 0.4197, 0.4089, 0.8888, 0.8446, 0.8813, 0.7922, 0.004207, 0.07978, 0.003169, 0.7466]): _vg.add([_i], _w, 'REPLACE')
_vg = ob_body.vertex_groups.new(name='Left elbow')
for _i, _w in zip([4, 5, 6, 7, 8, 9, 10, 11], [0.1112, 0.1554, 0.1187, 0.2078, 0.2517, 0.2246, 0.0951, 0.0]): _vg.add([_i], _w, 'REPLACE')
_vg = ob_body.vertex_groups.new(name='Left wrist')
for _i, _w in zip([4, 5, 6, 7, 8, 9, 10, 11, 12, 13, 14, 15, 22, 23, 24, 25], [2.535e-06, 4.926e-07, 3.609e-06, 9.084e-07, 0.744, 0.7754, 0.3482, 0.2219, 0.07988, 0.09325, 0.05126, 0.08386, 0.2651, 0.2589, 0.2863, 0.2251]): _vg.add([_i], _w, 'REPLACE')
_vg = ob_body.vertex_groups.new(name='Mixamorig_LeftHandThumb1')
for _i, _w in zip([10, 11, 16, 17, 18, 19, 20], [0.51, 0.7137, 0.04695, 0.3302, 0.06739, 0.03337, 0.002734]): _vg.add([_i], _w, 'REPLACE')
_vg = ob_body.vertex_groups.new(name='Mixamorig_LeftHandThumb2')
for _i, _w in zip([10, 11, 14, 15, 16, 17, 18, 19, 20, 21, 38, 39, 40, 41], [0.04663, 0.06439, 0.01122, 0.04083, 0.9492, 0.6686, 0.9304, 0.9605, 0.5625, 0.4762, 0.08946, 0.07298, 0.05017, 0.04498]): _vg.add([_i], _w, 'REPLACE')
_vg = ob_body.vertex_groups.new(name='Mixamorig_LeftHandThumb3')
for _i, _w in zip([16, 17, 18, 19, 20, 21, 38, 39, 40, 41], [0.003837, 0.001179, 0.002178, 0.00616, 0.4348, 0.5238, 0.9105, 0.927, 0.9498, 0.955]): _vg.add([_i], _w, 'REPLACE')
_vg = ob_body.vertex_groups.new(name='Mixamorig_LeftHandIndex1')
for _i, _w in zip([10, 11, 14, 15, 22, 23, 26, 27, 28, 29, 43], [0.0, 0.0, 0.7004, 0.6233, 0.6986, 0.4978, 0.05929, 0.1013, 0.07662, 0.08087, 0.0]): _vg.add([_i], _w, 'REPLACE')
_vg = ob_body.vertex_groups.new(name='Mixamorig_LeftHandIndex2')
for _i, _w in zip([14, 15, 26, 27, 28, 29, 42, 43, 44, 45], [0.237, 0.2519, 0.9407, 0.8987, 0.9227, 0.9191, 0.3507, 0.3872, 0.2994, 0.3186]): _vg.add([_i], _w, 'REPLACE')
_vg = ob_body.vertex_groups.new(name='Mixamorig_LeftHandIndex3')
for _i, _w in zip([28, 42, 43, 44, 45], [0.0007118, 0.6493, 0.6128, 0.7006, 0.6814]): _vg.add([_i], _w, 'REPLACE')
_vg = ob_body.vertex_groups.new(name='Mixamorig_LeftHandMiddle1')
for _i, _w in zip([10, 11, 14, 15, 22, 23, 24, 25, 30, 31, 32, 33], [3.939e-07, 0.0, 0.0001306, 3.474e-05, 0.03629, 0.2322, 0.7092, 0.3469, 0.05068, 0.0616, 0.02999, 0.02147]): _vg.add([_i], _w, 'REPLACE')
_vg = ob_body.vertex_groups.new(name='Mixamorig_LeftHandMiddle2')
for _i, _w in zip([22, 23, 24, 25, 30, 31, 32, 33, 46, 47, 48, 49], [0.0, 0.01112, 0.00453, 0.0, 0.9246, 0.9178, 0.9632, 0.973, 0.1675, 0.1117, 0.1568, 0.1637]): _vg.add([_i], _w, 'REPLACE')
_vg = ob_body.vertex_groups.new(name='Mixamorig_LeftHandMiddle3')
for _i, _w in zip([30, 31, 32, 33, 46, 47, 48, 49], [0.0247, 0.02056, 0.006797, 0.005523, 0.8325, 0.8883, 0.8432, 0.8363]): _vg.add([_i], _w, 'REPLACE')
_vg = ob_body.vertex_groups.new(name='Mixamorig_LeftHandRing1')
for _i, _w in zip([8, 9, 10, 11, 12, 13, 14, 15, 25, 34, 35, 36, 37], [7.42e-05, 1.49e-05, 2.735e-05, 0.0, 0.8877, 0.8883, 6.717e-06, 5.657e-06, 0.422, 0.09716, 0.07259, 0.06923, 0.08332]): _vg.add([_i], _w, 'REPLACE')
_vg = ob_body.vertex_groups.new(name='Mixamorig_LeftHandRing2')
for _i, _w in zip([12, 13, 25, 34, 35, 36, 37, 50, 51, 52, 53], [0.0324, 0.01846, 0.005984, 0.9028, 0.9274, 0.9308, 0.9167, 0.6376, 0.2553, 0.5085, 0.0636]): _vg.add([_i], _w, 'REPLACE')
_vg = ob_body.vertex_groups.new(name='Mixamorig_LeftHandRing3')
for _i, _w in zip([50, 51, 52, 53], [0.3624, 0.7447, 0.4915, 0.9364]): _vg.add([_i], _w, 'REPLACE')
_vg = ob_body.vertex_groups.new(name='Right shoulder')
for _i, _w in zip([165, 166, 167, 168, 223, 224, 296, 316], [0.3428, 0.2059, 0.3814, 0.3405, 0.2444, 0.07283, 0.01248, 0.1923]): _vg.add([_i], _w, 'REPLACE')
_vg = ob_body.vertex_groups.new(name='Right arm')
for _i, _w in zip([165, 166, 167, 168, 169, 170, 171, 172, 173, 223, 316], [0.5557, 0.7693, 0.4027, 0.4123, 0.8718, 0.8028, 0.8821, 0.7594, 0.0001488, 0.06781, 0.8044]): _vg.add([_i], _w, 'REPLACE')
_vg = ob_body.vertex_groups.new(name='Right elbow')
for _i, _w in zip([169, 170, 171, 172, 173, 174, 175, 176], [0.1282, 0.1972, 0.1179, 0.2406, 0.2548, 0.1957, 0.1085, 0.0009895]): _vg.add([_i], _w, 'REPLACE')
_vg = ob_body.vertex_groups.new(name='Right wrist')
for _i, _w in zip([169, 170, 171, 172, 173, 174, 175, 176, 177, 178, 179, 180, 181, 182, 184, 187, 188, 189, 190], [2.343e-06, 2.741e-05, 1.236e-05, 5.02e-05, 0.7344, 0.782, 0.358, 0.3159, 0.001431, 0.002609, 0.03293, 0.03338, 0.002152, 0.1751, 0.0004341, 0.06233, 0.2432, 0.06132, 0.04727]): _vg.add([_i], _w, 'REPLACE')
_vg = ob_body.vertex_groups.new(name='Mixamorig_RightHandThumb1')
for _i, _w in zip([175, 176, 181, 182, 183, 184, 185, 186], [0.4957, 0.6381, 0.2062, 0.414, 0.2141, 0.1226, 0.02178, 0.1252]): _vg.add([_i], _w, 'REPLACE')
_vg = ob_body.vertex_groups.new(name='Mixamorig_RightHandThumb2')
for _i, _w in zip([175, 176, 181, 182, 183, 184, 185, 186, 203, 204, 205, 206], [0.03646, 0.04502, 0.7916, 0.4109, 0.7859, 0.8769, 0.7872, 0.8233, 0.187, 0.05123, 0.02757, 0.06812]): _vg.add([_i], _w, 'REPLACE')
_vg = ob_body.vertex_groups.new(name='Mixamorig_RightHandThumb3')
for _i, _w in zip([185, 186, 203, 204, 205, 206], [0.191, 0.05153, 0.813, 0.9488, 0.9724, 0.9319]): _vg.add([_i], _w, 'REPLACE')
_vg = ob_body.vertex_groups.new(name='Mixamorig_RightHandIndex1')
for _i, _w in zip([175, 176, 179, 180, 188, 191, 192, 193, 194], [0.0006234, 7.801e-07, 0.6865, 0.6411, 0.5308, 0.1674, 0.1202, 0.1073, 0.1594]): _vg.add([_i], _w, 'REPLACE')
_vg = ob_body.vertex_groups.new(name='Mixamorig_RightHandIndex2')
for _i, _w in zip([179, 180, 188, 191, 192, 193, 194, 207, 208, 209, 210], [0.2806, 0.3255, 0.1507, 0.8311, 0.8761, 0.8901, 0.8389, 0.1442, 0.09166, 0.1177, 0.1249]): _vg.add([_i], _w, 'REPLACE')
_vg = ob_body.vertex_groups.new(name='Mixamorig_RightHandIndex3')
for _i, _w in zip([191, 192, 193, 194, 207, 208, 209, 210], [0.001503, 0.003723, 0.002628, 0.001709, 0.8558, 0.9083, 0.8823, 0.8751]): _vg.add([_i], _w, 'REPLACE')
_vg = ob_body.vertex_groups.new(name='Mixamorig_RightHandMiddle1')
for _i, _w in zip([173, 174, 175, 176, 187, 188, 189, 190, 195, 196, 197, 198], [4.649e-14, 1.876e-16, 1.551e-14, 1.14e-19, 0.8952, 0.07189, 0.06147, 0.09596, 0.1237, 0.1842, 0.1447, 0.1736]): _vg.add([_i], _w, 'REPLACE')
_vg = ob_body.vertex_groups.new(name='Mixamorig_RightHandMiddle2')
for _i, _w in zip([187, 188, 189, 190, 195, 196, 197, 198, 211, 212, 213, 214], [0.02575, 0.003287, 0.003995, 0.001816, 0.6904, 0.7564, 0.8377, 0.7888, 0.1506, 0.2273, 0.2262, 0.1628]): _vg.add([_i], _w, 'REPLACE')
_vg = ob_body.vertex_groups.new(name='Mixamorig_RightHandMiddle3')
for _i, _w in zip([195, 196, 197, 198, 211, 212, 213, 214], [0.1859, 0.05938, 0.01763, 0.03766, 0.8494, 0.7727, 0.7738, 0.8372]): _vg.add([_i], _w, 'REPLACE')
_vg = ob_body.vertex_groups.new(name='Mixamorig_RightHandRing1')
for _i, _w in zip([173, 174, 175, 176, 177, 178, 187, 188, 189, 190, 199, 200, 201, 202], [0.01059, 0.02227, 0.000725, 4.51e-05, 0.8428, 0.8329, 0.01532, 0.0, 0.7809, 0.785, 0.1192, 0.0737, 0.09092, 0.08442]): _vg.add([_i], _w, 'REPLACE')
_vg = ob_body.vertex_groups.new(name='Mixamorig_RightHandRing2')
for _i, _w in zip([177, 178, 187, 189, 190, 199, 200, 201, 202, 215, 216, 217, 218], [0.1558, 0.1645, 0.001428, 0.0923, 0.06995, 0.8637, 0.9231, 0.8998, 0.9008, 0.2087, 0.08292, 0.1568, 0.1038]): _vg.add([_i], _w, 'REPLACE')
_vg = ob_body.vertex_groups.new(name='Mixamorig_RightHandRing3')
for _i, _w in zip([199, 200, 201, 202, 215, 216, 217, 218], [0.0171, 0.003157, 0.009284, 0.01476, 0.7913, 0.9171, 0.8432, 0.8962]): _vg.add([_i], _w, 'REPLACE')
_vg = ob_body.vertex_groups.new(name='Left leg')
for _i, _w in zip([66, 67, 68, 69, 70, 71, 72, 73, 74, 75, 76, 78, 123, 126, 149, 150, 155, 156, 157, 158, 244, 245, 246, 341, 342, 343, 344, 349, 350, 351, 352, 353, 354, 355], [0.9307, 0.9377, 0.8715, 0.8585, 0.9293, 0.8686, 0.003526, 0.006995, 0.004561, 0.02417, 2.218e-06, 1.252e-05, 0.9604, 0.8428, 0.6725, 0.6996, 0.662, 0.686, 0.1464, 0.1664, 0.008767, 0.4577, 0.5083, 0.4164, 0.2141, 0.2259, 0.4577, 0.4164, 0.2224, 0.2333, 0.1018, 0.07411, 0.08918, 0.09749]): _vg.add([_i], _w, 'REPLACE')
_vg = ob_body.vertex_groups.new(name='Left knee')
for _i, _w in zip([68, 69, 70, 71, 72, 73, 74, 75, 76, 77, 78, 79, 80, 81, 82, 83, 84, 85, 126, 127, 128, 130, 131, 132, 133, 134, 135, 136, 137, 140], [0.1285, 0.1415, 0.07067, 0.1314, 0.9963, 0.9928, 0.9952, 0.9753, 0.9575, 0.244, 0.956, 0.2595, 0.2591, 0.04781, 0.3097, 0.07193, 0.01952, 0.02771, 0.1572, 0.244, 0.04781, 0.0145, 0.01807, 0.02301, 0.02098, 0.00584, 0.01018, 0.02301, 0.002323, 0.0007477]): _vg.add([_i], _w, 'REPLACE')
_vg = ob_body.vertex_groups.new(name='Left ankle')
for _i, _w in zip([72, 73, 74, 75, 76, 77, 78, 79, 80, 81, 82, 83, 84, 85, 127, 128, 129, 130, 131, 132, 133, 134, 135, 136, 137, 138, 139, 140, 141, 142, 143, 144, 145, 146, 147, 148, 151, 152, 153, 154], [3.055e-05, 8.27e-05, 0.0001011, 0.0003691, 0.03625, 0.617, 0.03907, 0.6491, 0.7193, 0.831, 0.6739, 0.8454, 0.5233, 0.7005, 0.617, 0.831, 0.3859, 0.6292, 0.5781, 0.5958, 0.5239, 0.4013, 0.5073, 0.5958, 0.5094, 0.3356, 0.3216, 0.4666, 0.1977, 0.2963, 0.2562, 0.1737, 0.2619, 0.1828, 0.243, 0.1736, 0.2619, 0.1828, 0.243, 0.1736]): _vg.add([_i], _w, 'REPLACE')
_vg = ob_body.vertex_groups.new(name='Left toe')
for _i, _w in zip([72, 73, 74, 75, 76, 77, 78, 79, 80, 81, 82, 83, 84, 85, 127, 128, 129, 130, 131, 132, 133, 134, 135, 136, 137, 138, 139, 140, 141, 142, 143, 144, 145, 146, 147, 148, 151, 152, 153, 154], [0.0001166, 0.0001104, 0.0001668, 0.0001456, 0.006261, 0.139, 0.004875, 0.09144, 0.02162, 0.1212, 0.0164, 0.0827, 0.4572, 0.2718, 0.139, 0.1212, 0.6141, 0.3563, 0.4039, 0.3812, 0.4551, 0.5928, 0.4825, 0.3812, 0.4883, 0.6644, 0.6784, 0.5327, 0.8023, 0.7037, 0.7438, 0.8263, 0.7381, 0.8172, 0.757, 0.8264, 0.7381, 0.8172, 0.757, 0.8264]): _vg.add([_i], _w, 'REPLACE')
_vg = ob_body.vertex_groups.new(name='Right leg')
for _i, _w in zip([66, 67, 149, 150, 155, 156, 157, 158, 243, 244, 245, 246, 247, 248, 249, 250, 251, 252, 253, 254, 255, 257, 315, 318, 341, 342, 343, 344, 349, 350, 351, 352, 353, 354, 355], [0.01983, 0.01855, 0.2124, 0.2255, 0.2201, 0.2382, 0.1146, 0.1264, 0.9474, 0.9411, 0.4785, 0.4308, 0.8354, 0.8509, 0.9006, 0.8635, 0.005105, 0.01242, 0.004999, 0.02562, 4.697e-06, 1.182e-05, 0.9724, 0.8216, 0.4143, 0.6534, 0.6829, 0.4785, 0.4143, 0.6427, 0.6761, 0.141, 0.1054, 0.1783, 0.1985]): _vg.add([_i], _w, 'REPLACE')
_vg = ob_body.vertex_groups.new(name='Right knee')
for _i, _w in zip([247, 248, 249, 250, 251, 252, 253, 254, 255, 256, 257, 258, 259, 260, 261, 262, 263, 264, 318, 319, 320, 322, 323, 324, 325, 326, 327, 328, 329, 332], [0.1646, 0.1491, 0.09944, 0.1365, 0.9949, 0.9876, 0.995, 0.9742, 0.9665, 0.2182, 0.9555, 0.2185, 0.1778, 0.02717, 0.205, 0.03693, 0.01285, 0.01746, 0.1784, 0.2182, 0.02717, 0.007065, 0.008899, 0.01351, 0.01315, 0.00325, 0.004891, 0.01351, 0.001001, 0.0003386]): _vg.add([_i], _w, 'REPLACE')
_vg = ob_body.vertex_groups.new(name='Right ankle')
for _i, _w in zip([251, 252, 253, 254, 255, 256, 257, 258, 259, 260, 261, 262, 263, 264, 319, 320, 321, 322, 323, 324, 325, 326, 327, 328, 329, 330, 331, 332, 333, 334, 335, 336, 337, 338, 339, 340, 345, 346, 347, 348], [9.235e-06, 1.594e-05, 3.091e-05, 0.0001443, 0.0282, 0.6444, 0.03942, 0.6604, 0.7987, 0.8369, 0.7709, 0.8428, 0.5133, 0.6347, 0.6444, 0.8369, 0.36, 0.5295, 0.4953, 0.5409, 0.5006, 0.3371, 0.4086, 0.5409, 0.3709, 0.1812, 0.1723, 0.3214, 0.09279, 0.1747, 0.1524, 0.08087, 0.1845, 0.1243, 0.15, 0.1026, 0.1845, 0.1243, 0.15, 0.1026]): _vg.add([_i], _w, 'REPLACE')
_vg = ob_body.vertex_groups.new(name='Right toe')
for _i, _w in zip([255, 256, 257, 258, 259, 260, 261, 262, 263, 264, 319, 320, 321, 322, 323, 324, 325, 326, 327, 328, 329, 330, 331, 332, 333, 334, 335, 336, 337, 338, 339, 340, 345, 346, 347, 348], [0.00531, 0.1374, 0.005086, 0.1211, 0.02344, 0.136, 0.02408, 0.1203, 0.4738, 0.3479, 0.1374, 0.136, 0.64, 0.4634, 0.4958, 0.4456, 0.4862, 0.6596, 0.5866, 0.4456, 0.6281, 0.8188, 0.8277, 0.6783, 0.9072, 0.8253, 0.8476, 0.9191, 0.8155, 0.8757, 0.85, 0.8974, 0.8155, 0.8757, 0.85, 0.8974]): _vg.add([_i], _w, 'REPLACE')
_m = ob_body.modifiers.new('Armature', 'ARMATURE')
_m.object = ob_armature

# ---- collection membership
col_collection_1.objects.link(ob_armature)
col_collection_1.objects.link(ob_body)

# ---- scene / render settings (as saved in the file)
scene.frame_start = 1; scene.frame_end = 250; scene.frame_set(1)
scene.render.engine = 'BLENDER_EEVEE_NEXT'
scene.render.resolution_percentage = 50
scene.render.fps = 30
scene.render.dither_intensity = 0.0
scene.cycles.use_denoising = False
scene.cycles.samples = 128
scene.cycles.sampling_pattern = 'TABULATED_SOBOL'
scene.cycles.use_adaptive_sampling = False
scene.cycles.use_light_tree = False
scene.cycles.blur_glossy = 0.0
scene.cycles.sample_clamp_indirect = 0.0
scene.view_settings.view_transform = 'Raw'
bpy.context.view_layer.update()

# ---- added for rendering (the .blend has no active camera and no usable light): camera, sun
cam_auto = bpy.data.cameras.new('AutoCamera')
cam_auto.lens = 50.0
cam_auto.sensor_width = 36.0
cam_auto.clip_end = 1000.0
ob_auto_camera = bpy.data.objects.new('AutoCamera', cam_auto)
scene.collection.objects.link(ob_auto_camera)
ob_auto_camera.location = (7.08565, -8.17809, 8.36088)
ob_auto_camera.rotation_euler = (1.09748, -7.21219e-08, 0.694738)
scene.camera = ob_auto_camera
light_auto_sun = bpy.data.lights.new('AutoSun', 'SUN')
light_auto_sun.energy = 3.0
light_auto_sun.angle = 0.0523599
ob_auto_sun = bpy.data.objects.new('AutoSun', light_auto_sun)
scene.collection.objects.link(ob_auto_sun)
ob_auto_sun.rotation_euler = (0.872665, 0.174533, 0.523599)
bpy.context.view_layer.update()
